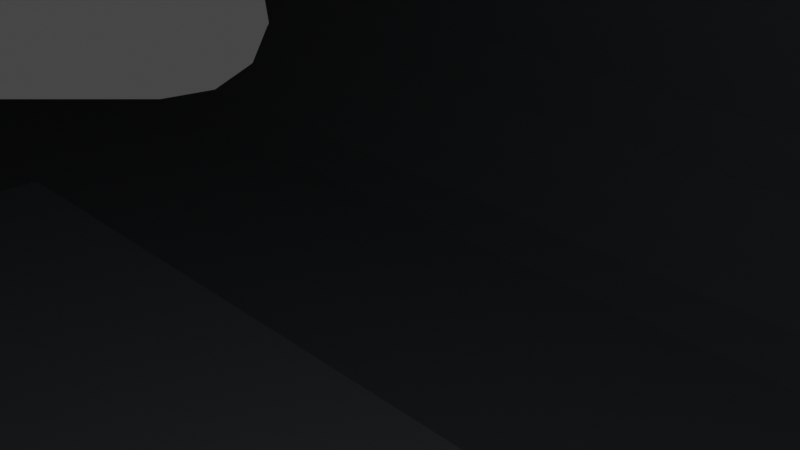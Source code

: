 # Source: mp5.blend  (saved by Blender 2.92.15; exported with 4.5.12 LTS)
import bpy
from mathutils import Matrix  # noqa: F401  (used for matrix-valued properties, if any)

bpy.ops.wm.read_factory_settings(use_empty=True)
scene = bpy.context.scene
scene.name = 'Scene'

# ---- collections
col_collection = bpy.data.collections.new('Collection'); scene.collection.children.link(col_collection)

# ---- materials (node trees are filled in below, after node groups)
mat_mp5material0 = bpy.data.materials.new('mp5Material0')
mat_mp5material0.use_transparent_shadow = False
mat_mp5material0.diffuse_color = (0.507, 0.5316, 0.55, 1.0)
mat_mp5material0.roughness = 0.8509
mat_mp5material0.specular_intensity = 0.0

# ---- material node trees
mat_mp5material0.use_nodes = True; mat_mp5material0.node_tree.nodes.clear()
_N = mat_mp5material0.node_tree.nodes; _L = mat_mp5material0.node_tree.links
n0 = _N.new('ShaderNodeBsdfPrincipled'); n0.name = 'Principled BSDF'; n0.location = (10, 300)
n0.distribution = 'GGX'
n0.subsurface_method = 'BURLEY'
n0.inputs[0].default_value = (0.507, 0.5316, 0.55, 1.0)
n0.inputs[2].default_value = 0.8509
n0.inputs[3].default_value = 1.45
n0.inputs[13].default_value = 0.0
n0.inputs[27].default_value = (0.0, 0.0, 0.0, 1.0)
n0.inputs[28].default_value = 1.0
n1 = _N.new('ShaderNodeOutputMaterial'); n1.name = 'Material Output'; n1.location = (300, 300)
_L.new(n0.outputs[0], n1.inputs[0])
n1.is_active_output = True

# ---- world
world_world = bpy.data.worlds.new('World'); scene.world = world_world
world_world.use_nodes = True; world_world.node_tree.nodes.clear()
_N = world_world.node_tree.nodes; _L = world_world.node_tree.links
n0 = _N.new('ShaderNodeOutputWorld'); n0.name = 'World Output'; n0.location = (300, 300)
n1 = _N.new('ShaderNodeBackground'); n1.name = 'Background'; n1.location = (10, 300)
n1.inputs[0].default_value = (0.05088, 0.05088, 0.05088, 1.0)
_L.new(n1.outputs[0], n0.inputs[0])
n0.is_active_output = True
world_world.color = (0.05088, 0.05088, 0.05088)
world_world.use_sun_shadow = False
world_world.sun_shadow_jitter_overblur = 0.0

# ---- cameras
cam_camera = bpy.data.cameras.new('Camera')
cam_camera.clip_end = 100.0
cam_camera.ortho_scale = 7.314

# ---- lights
light_light = bpy.data.lights.new('Light', 'POINT')
light_light.transmission_factor = 0.0
light_light.energy = 1000.0
light_light.shadow_soft_size = 0.1
light_light.shadow_maximum_resolution = 0.006
light_light.use_absolute_resolution = True

# ---- meshes
me_mp5 = bpy.data.meshes.new('mp5')
me_mp5.from_pydata([(343.9, 0.0, -18.71), (343.9, -10.93, -22.86), (343.9, -7.755, -27.46), (343.9, -2.799, -30.06), (343.9, 2.799, -30.06), (343.9, 7.755, -27.46), (343.9, 10.93, -22.86), (343.9, 11.61, -17.3), (343.9, 9.625, -12.07), (343.9, 5.435, -8.354), (343.9, 0.0, -7.014), (343.9, -5.435, -8.354), (343.9, -9.625, -12.07), (343.9, -11.61, -17.3), (343.9, -11.69, -18.71), (305.0, 0.0, -7.014), (305.0, 5.435, -8.354), (305.0, 9.625, -12.07), (305.0, 11.61, -17.3), (305.0, 10.93, -22.86), (305.0, -7.755, -27.46), (305.0, -10.93, -22.86), (305.0, -11.61, -17.3), (305.0, -9.625, -12.07), (305.0, -5.435, -8.354), (312.3, -3.679, -29.81), (311.9, -5.592, -28.98), (311.4, -6.47, -28.45), (305.0, -6.47, -28.45), (312.3, 2.799, -30.06), (305.0, 7.755, -27.46), (311.5, 6.668, -28.32), (312.3, 4.011, -29.69), (311.9, 5.925, -28.79), (305.0, 6.668, -28.32), (312.3, -2.799, -30.06), (305.0, 4.011, -25.66), (305.0, 6.328, -21.71), (305.0, -6.328, -21.71), (305.0, 6.989, -18.28), (305.0, -3.679, -25.66), (305.0, -6.989, -18.28), (305.0, 5.917, -14.96), (305.0, -5.917, -14.96), (305.0, -3.377, -12.57), (305.0, 0.0, -11.71), (305.0, 3.377, -12.57), (305.0, -4.098, -24.39), (305.0, 0.8515, -25.66), (305.0, 4.098, -24.39), (305.0, -0.8515, -25.66), (270.1, -0.8515, -25.66), (270.1, -3.679, -25.66), (270.1, -7.214, -29.19), (310.8, -7.214, -29.19), (270.1, 0.8515, -25.66), (270.1, 4.011, -25.66), (270.1, -4.098, -24.39), (270.1, -6.328, -21.71), (270.1, 6.989, -18.28), (270.1, 6.328, -21.71), (270.1, 4.098, -24.39), (292.5, 6.935, -17.74), (270.1, 6.935, -17.74), (292.5, 3.377, -12.57), (292.5, 0.0, -11.71), (292.5, -3.377, -12.57), (292.5, -5.917, -14.96), (270.1, -6.989, -18.28), (292.5, -6.935, -17.74), (270.1, -6.935, -17.74), (292.5, 5.917, -14.96), (292.5, 8.783, -8.988), (292.5, -8.783, -8.988), (292.5, -8.996, -13.61), (292.5, 8.996, -13.61), (292.5, 6.35, -5.057), (292.5, -6.35, -5.057), (292.5, 2.311, -2.808), (292.5, -2.311, -2.808), (270.1, -7.984, -30.19), (270.1, -7.984, -16.27), (270.1, 8.073, -29.72), (270.1, 8.073, -16.11), (310.8, 7.547, -29.19), (309.2, 8.631, -30.28), (308.3, 8.915, -30.56), (307.3, 9.011, -30.66), (270.1, 9.011, -30.66), (270.1, 8.073, -42.22), (270.1, 9.011, -42.22), (312.0, 5.806, -47.22), (309.3, 8.614, -47.22), (307.3, 9.011, -47.22), (310.9, 7.486, -47.22), (312.3, 4.011, -47.22), (312.3, 5.806, -47.22), (312.3, 5.806, -48.16), (311.7, 5.806, -48.76), (312.3, -3.679, -47.22), (312.3, -5.679, -48.16), (312.3, -5.679, -47.22), (311.9, -5.592, -47.22), (311.9, -5.679, -47.22), (311.6, -5.679, -48.9), (310.8, -7.242, -47.22), (309.2, -8.298, -30.82), (309.2, -8.306, -47.22), (307.3, -8.679, -32.73), (307.3, -8.679, -47.22), (270.1, -8.298, -30.82), (270.1, -8.679, -32.73), (270.1, -7.984, -42.22), (270.1, -8.679, -42.22), (310.6, 7.486, -48.6), (309.1, 8.614, -47.97), (309.8, 7.486, -49.76), (308.7, 8.614, -48.6), (308.7, 7.486, -50.54), (308.0, 8.614, -49.02), (307.3, 7.486, -50.82), (310.9, 6.578, -49.58), (310.3, 6.721, -50.19), (309.9, 6.67, -50.56), (309.0, 6.058, -51.45), (307.3, 6.092, -51.77), (307.3, 8.614, -49.17), (310.6, -6.984, -49.09), (309.1, -7.971, -49.09), (308.7, -7.014, -50.69), (307.3, -8.317, -49.09), (307.3, -5.759, -51.77), (308.9, -5.731, -51.49), (309.0, -5.726, -51.45), (309.8, -6.318, -50.63), (310.8, -6.3, -49.71), (307.3, -7.283, -50.69), (270.1, 9.011, -47.22), (270.1, 6.092, -51.77), (270.1, 7.632, -50.67), (270.1, 8.654, -49.08), (270.1, -8.679, -47.22), (270.1, -8.321, -49.08), (270.1, -7.299, -50.67), (270.1, -5.759, -51.77), (262.5, 30.49, -24.94), (264.1, 30.49, -15.46), (264.1, 8.073, -15.46), (264.6, 30.49, -34.32), (262.5, 8.073, -24.94), (264.6, 8.073, -34.32), (270.1, 30.49, -42.22), (265.5, 8.073, -13.4), (267.6, 8.073, -12.2), (270.1, 8.073, -12.12), (270.1, 9.185, -12.12), (270.1, 8.996, -13.61), (267.6, 30.49, -12.2), (270.1, 30.49, -12.12), (265.5, 30.49, -13.4), (270.1, -8.996, -13.61), (270.1, -8.783, -8.988), (270.1, -9.166, -12.43), (270.1, -6.35, -5.057), (270.1, -2.311, -2.808), (270.1, 2.311, -2.808), (270.1, 6.35, -5.057), (270.1, 8.783, -8.988), (270.1, -7.984, -12.43), (266.8, -7.984, -13.23), (264.1, -7.984, -15.46), (262.5, -7.984, -24.94), (264.6, -7.984, -34.32), (264.6, -29.47, -34.32), (270.1, -29.47, -42.22), (262.5, -29.47, -24.94), (264.1, -29.47, -15.46), (266.8, -29.47, -13.23), (270.1, -29.47, -12.43), (307.2, -5.679, -53.29), (302.3, -5.679, -58.16), (302.3, 5.806, -58.16), (306.4, 5.806, -54.09), (300.2, -5.679, -58.16), (300.2, 5.806, -58.16), (300.2, -2.86, -56.29), (300.2, -5.679, -57.36), (300.2, 3.189, -56.29), (300.2, 5.806, -57.25), (270.1, 27.56, -4.901), (270.1, 24.32, -2.687), (270.1, 29.73, -8.214), (270.1, -23.29, -2.687), (270.1, 20.49, -1.909), (270.1, -19.47, -1.909), (270.1, -26.54, -4.901), (270.1, -28.7, -8.214), (270.1, -29.47, -12.12), (162.8, 24.25, 19.62), (163.0, 20.49, 20.34), (162.4, 27.53, 17.5), (161.7, 29.72, 14.32), (160.9, 30.49, 10.55), (161.9, -29.47, 10.35), (162.7, -28.7, 14.12), (163.3, -26.5, 17.31), (163.8, -23.23, 19.43), (163.9, -19.47, 20.14), (160.9, 29.72, 14.4), (160.9, 27.32, 17.86), (162.0, 24.15, 19.79), (160.9, 27.53, 17.65), (110.0, 8.719, 31.34), (110.0, -7.886, 31.34), (161.9, -26.5, 17.46), (161.9, -28.7, 14.2), (163.0, -23.23, 19.55), (161.9, -26.42, 17.54), (110.0, 16.0, 28.43), (110.0, 12.59, 30.59), (110.0, 22.13, 25.16), (110.0, 19.96, 28.41), (110.0, 22.86, 22.02), (110.0, 16.71, 30.57), (110.0, 12.89, 31.34), (110.0, 27.32, 17.86), (110.0, 29.66, 14.53), (110.0, 30.49, 10.55), (110.0, 22.89, -18.71), (110.0, 22.89, 21.34), (110.0, 30.49, -18.71), (97.28, 12.89, 31.34), (97.28, 16.71, 30.57), (97.28, 19.96, 28.41), (97.28, 22.13, 25.16), (97.28, 22.89, 21.34), (-93.16, 30.49, -42.22), (-109.4, 30.49, -18.71), (-51.36, 30.48, -18.71), (-51.36, 22.89, -18.71), (-110.0, 30.48, -18.71), (-51.36, 22.89, 31.34), (-51.36, 30.48, 31.34), (89.63, 22.89, 22.86), (91.09, 22.13, 26.39), (83.14, 22.89, 27.19), (85.85, 22.13, 29.9), (78.8, 22.89, 33.68), (82.34, 22.13, 35.15), (77.28, 22.89, 41.34), (92.33, 19.96, 29.39), (88.14, 19.96, 32.19), (85.34, 19.96, 36.39), (81.11, 22.13, 41.34), (93.16, 16.71, 31.39), (89.67, 16.71, 33.73), (87.34, 16.71, 37.22), (84.35, 19.96, 41.34), (93.46, 12.89, 32.1), (90.21, 12.89, 34.27), (88.04, 12.89, 37.51), (86.52, 16.71, 41.34), (87.28, 12.89, 41.34), (97.28, -12.14, 31.34), (110.0, -12.14, 31.34), (110.0, -15.27, 28.31), (110.0, -15.97, 30.57), (110.0, -19.22, 28.41), (110.0, -11.85, 30.55), (110.0, -21.38, 25.16), (110.0, -22.14, 21.68), (110.0, -26.42, 17.54), (110.0, -29.47, 10.35), (110.0, -28.67, 14.26), (110.0, -22.14, -18.71), (110.0, -29.47, -18.71), (110.0, -22.14, 21.34), (97.28, -21.38, 25.16), (97.28, -22.14, 21.34), (97.28, -19.22, 28.41), (97.28, -15.97, 30.57), (-51.36, -22.14, -18.71), (-51.36, -29.47, -18.71), (-51.36, -22.14, 31.34), (-51.36, -29.47, 31.34), (87.28, -12.14, 41.34), (88.04, -12.14, 37.51), (90.21, -12.14, 34.27), (93.46, -12.14, 32.1), (77.28, 22.89, 47.27), (81.11, 22.13, 46.43), (84.35, 19.96, 45.72), (86.52, 16.71, 45.25), (87.28, 12.89, 45.08), (87.28, -12.14, 45.08), (81.11, -21.38, 41.34), (77.28, -22.14, 41.34), (78.8, -22.14, 33.68), (82.34, -21.38, 35.15), (83.14, -22.14, 27.19), (85.85, -21.38, 29.9), (89.63, -22.14, 22.86), (91.09, -21.38, 26.39), (84.35, -19.22, 41.34), (85.34, -19.22, 36.39), (88.14, -19.22, 32.19), (92.33, -19.22, 29.39), (86.52, -15.97, 41.34), (87.34, -15.97, 37.22), (89.67, -15.97, 33.73), (93.16, -15.97, 31.39), (86.52, -15.97, 45.25), (84.35, -19.22, 45.72), (81.11, -21.38, 46.43), (77.28, -22.14, 47.27), (49.29, -22.14, 53.39), (49.29, -22.14, 31.34), (46.52, -21.75, 31.34), (43.97, -20.62, 31.34), (46.52, -21.75, 54.0), (43.97, -20.62, 54.56), (270.1, 19.66, -52.22), (270.1, 26.32, -49.67), (270.1, 23.22, -51.56), (270.1, 28.54, -46.81), (270.1, 6.109, -52.22), (270.1, 29.38, -46.81), (270.1, 29.73, -46.05), (106.9, 28.54, -46.81), (106.1, 29.38, -46.81), (110.0, 23.22, -51.56), (110.0, 25.49, -50.34), (110.0, 19.66, -52.22), (110.0, 20.49, -52.22), (110.0, 24.32, -51.46), (110.0, 25.49, -50.88), (107.9, 27.56, -49.29), (-93.16, 29.73, -46.05), (-93.16, 27.56, -49.29), (-93.16, 24.32, -51.46), (-93.16, 20.49, -52.22), (-95.21, 23.21, -51.62), (-94.9, 20.49, -52.07), (-97.8, 20.49, -51.08), (-98.72, 21.96, -50.4), (-99.2, 23.21, -49.71), (-96.09, 25.51, -50.36), (-99.91, 24.05, -48.68), (-97.4, 27.05, -48.46), (-100.7, 24.34, -47.47), (-94.23, 29.05, -47.28), (-98.95, 27.59, -46.23), (-96.31, 29.73, -44.4), (-96.25, 29.76, -44.36), (-98.56, 20.49, -50.64), (-101.4, 20.49, -47.91), (-88.16, 6.109, -52.22), (-91.69, 4.644, -52.22), (-92.78, 3.022, -52.22), (-90.07, 5.728, -52.22), (-93.16, 1.109, -52.22), (-88.16, 5.767, -54.21), (-90.07, 5.178, -54.63), (-88.16, 5.52, -54.8), (-88.16, 4.164, -56.62), (-90.07, 3.634, -56.57), (-88.16, 3.871, -56.87), (-88.16, 1.489, -58.01), (-90.07, 1.404, -57.64), (-88.16, -1.156, -58.01), (-90.07, -1.071, -57.64), (-88.16, -3.539, -56.87), (-90.07, -4.845, -54.63), (-90.07, -3.302, -56.57), (-88.16, -3.831, -56.62), (-90.07, -5.396, -52.22), (-88.16, -5.434, -54.21), (-88.16, -5.188, -54.8), (-91.69, 4.201, -54.16), (-91.69, 2.958, -55.72), (-91.69, 1.163, -56.59), (-91.69, -0.8302, -56.59), (-91.69, -2.626, -55.72), (-91.69, -3.868, -54.16), (-92.78, 2.739, -53.46), (-92.78, 1.947, -54.45), (-92.78, 0.8018, -55.0), (-92.78, -0.4693, -55.0), (-92.78, -1.614, -54.45), (-92.78, -2.407, -53.46), (-91.69, -4.312, -52.22), (-93.16, 1.016, -52.63), (-93.16, 0.754, -52.96), (-93.16, 0.376, -53.14), (-93.16, -0.04348, -53.14), (-93.16, -0.4214, -52.96), (-93.16, -0.683, -52.63), (-92.78, -2.69, -52.22), (-93.16, -0.7764, -52.22), (-88.16, -5.776, -52.22), (-93.16, -19.47, -52.22), (-94.9, -19.47, -52.07), (-97.8, -19.47, -51.08), (-98.56, -19.47, -50.64), (-101.4, -19.47, -47.91), (-108.2, -19.47, -38.03), (-108.2, 20.49, -38.03), (-109.8, -23.23, -34.52), (-110.0, 26.18, -32.34), (-109.8, 24.25, -34.52), (-109.5, -22.38, -35.39), (-110.0, -25.16, -32.34), (-98.95, -26.57, -46.23), (-100.7, -23.31, -47.47), (-99.91, -23.02, -48.68), (-97.4, -26.03, -48.46), (-99.2, -22.19, -49.71), (-96.09, -24.49, -50.36), (-98.72, -20.94, -50.4), (-95.21, -22.18, -51.62), (-96.25, -28.73, -44.36), (-93.16, -23.29, -51.46), (-93.16, -26.54, -49.29), (-94.23, -28.03, -47.28), (-93.16, -28.7, -46.05), (-93.16, -29.47, -42.22), (270.1, -27.62, -46.81), (270.1, -25.4, -49.67), (270.1, -22.3, -51.56), (270.1, -18.73, -52.22), (270.1, -5.776, -52.22), (270.1, -28.7, -46.05), (270.1, -28.35, -46.81), (110.0, -19.47, -52.22), (110.0, -18.73, -52.22), (110.0, -23.29, -51.46), (110.0, -24.47, -50.88), (107.9, -26.54, -49.29), (106.1, -28.35, -46.81), (106.8, -27.62, -46.81), (110.0, -24.47, -50.41), (110.0, -22.3, -51.56), (-114.1, -25.16, -32.34), (-114.1, 26.18, -32.34), (-120.6, 29.41, -25.77), (-120.6, -28.38, -25.77), (-124.1, -29.18, -22.34), (-124.1, 30.2, -22.34), (-104.8, 30.48, 31.34), (-124.1, 30.48, 33.76), (-104.8, 30.48, 33.76), (-124.1, 30.48, -18.71), (-124.1, 29.55, 38.69), (-104.8, 29.55, 38.69), (-124.1, 26.9, 42.95), (-104.8, 26.9, 42.95), (-124.1, 22.89, 45.96), (-104.8, 22.89, 45.96), (-124.1, -20.62, 45.96), (-104.8, -20.62, 45.96), (-104.8, -25.18, 43.72), (-104.8, -28.33, 39.73), (-104.8, -29.45, 34.77), (-104.8, -29.45, 31.34), (-124.1, -25.18, 43.72), (-124.1, -28.33, 39.73), (-124.1, -29.45, 34.77), (-110.0, -29.45, -18.71), (-104.8, -29.45, -18.71), (-124.1, -29.45, -18.71), (-109.4, -29.47, -18.71), (-104.8, -29.47, -18.71), (-104.8, -29.47, 31.34), (-102.4, -29.47, -28.84), (-104.8, -29.47, -25.37), (-104.8, -29.47, -28.84), (-104.8, -29.27, -28.84), (-110.0, -29.21, -21.82), (-110.0, -28.66, -24.8), (-110.0, -27.21, -29.01), (-110.0, -26.57, -30.26), (-110.0, -28.36, -25.92), (-110.0, -28.02, -27.0), (-110.0, -29.26, -21.78), (-110.0, -28.36, -25.86), (-110.0, -27.0, -29.22), (-110.0, -27.74, -27.56), (-110.0, 28.03, -29.22), (-110.0, 28.77, -27.56), (-110.0, 29.38, -25.86), (-110.0, 30.28, -21.78), (-110.0, 29.68, -24.8), (-110.0, 29.39, -25.92), (-110.0, 29.04, -27.0), (-110.0, 28.24, -29.01), (-110.0, 30.24, -21.82), (-104.8, 30.48, -26.19), (-104.8, 30.29, -28.84), (-103.0, 30.48, -28.84), (-104.8, 30.48, -28.84), (-124.1, -4.696, 13.59), (-124.1, -8.364, 10.36), (-124.1, 4.79, 13.54), (-124.1, 0.05316, 14.74), (-124.1, 9.479, 0.8446), (-124.1, 10.12, 5.689), (-124.1, 6.657, -3.144), (-124.1, 8.424, 10.27), (-124.1, -6.737, -3.074), (-124.1, -10.1, 5.794), (-124.1, 2.302, -17.76), (-124.1, 2.302, -5.359), (-124.1, -2.405, -5.335), (-124.1, -9.517, 0.9438), (-124.1, -2.405, -17.76), (-144.5, 2.302, -5.359), (-144.5, 6.657, -3.144), (-144.5, 9.479, 0.8446), (-144.5, 10.12, 5.689), (-144.5, 8.424, 10.27), (-144.5, 4.79, 13.54), (-144.5, 0.05316, 14.74), (-144.5, -4.696, 13.59), (-144.5, -8.364, 10.36), (-144.5, -10.1, 5.794), (-144.5, -9.517, 0.9438), (-144.5, -6.737, -3.074), (-144.5, -2.405, -5.335), (-144.5, -4.273, -3.584), (-144.5, -7.567, -0.6661), (-144.5, -9.127, 3.449), (-144.5, -8.597, 7.817), (-144.5, -6.097, 11.44), (-144.5, -2.2, 13.48), (-144.5, 2.2, 13.48), (-144.5, 6.097, 11.44), (-144.5, 8.597, 7.817), (-144.5, 9.127, 3.449), (-144.5, 7.567, -0.6661), (-144.5, 4.273, -3.584), (-144.5, 2.302, -4.345), (-144.5, -2.405, -4.317), (-147.2, 2.302, -17.76), (-147.2, -2.405, -17.76), (-157.2, -2.405, -7.755), (-157.2, 2.302, -7.755), (-157.2, -2.405, -5.335), (-157.2, 2.302, -5.335), (-187.5, -2.405, -4.317), (-186.5, -2.405, -5.335), (-187.5, 2.302, -4.345), (-186.5, 2.302, -5.335), (-187.2, 0.0, -4.637), (-356.7, 4.273, -3.584), (-356.7, 7.567, -0.6661), (-356.7, 9.127, 3.449), (-356.7, 8.597, 7.817), (-356.7, 8.375, 8.351), (-356.7, 6.097, 11.44), (-356.7, 2.2, 13.48), (-356.7, -2.2, 13.48), (-356.7, -6.097, 11.44), (-356.7, -8.375, 8.351), (-356.7, -8.597, 7.817), (-356.7, -9.127, 3.449), (-356.7, -7.567, -0.6661), (-356.7, -4.273, -3.584), (-356.7, 0.0, -4.637), (-356.7, -2.815, -9.84), (-356.7, -7.729, -7.093), (-356.7, 2.815, -9.84), (-356.7, 7.729, -7.093), (-356.7, -10.91, 3.326), (-356.7, -10.68, -2.298), (-356.7, 10.68, -2.298), (-356.7, 10.91, 3.326), (-361.7, 12.13, 11.66), (-361.7, 11.97, 11.83), (-359.8, 11.69, 11.57), (-359.7, 11.84, 11.41), (-358.1, 10.9, 10.85), (-358.1, 11.03, 10.69), (-357.1, 9.716, 9.769), (-357.0, 9.81, 9.616), (-359.9, 7.735, 14.83), (-361.6, 10.75, 13.04), (-358.4, 7.381, 14.06), (-361.6, 7.813, 15.12), (-361.4, 3.748, 16.69), (-359.9, 2.729, 16.65), (-357.3, 6.795, 12.9), (-358.5, 2.644, 15.94), (-357.4, 2.485, 14.85), (-361.4, 2.731, 16.9), (-361.4, -2.698, 16.91), (-359.9, -2.696, 16.66), (-358.5, -2.612, 15.95), (-357.4, -2.455, 14.85), (-359.9, -7.686, 14.85), (-361.4, -4.148, 16.59), (-358.4, -7.337, 14.08), (-357.3, -6.756, 12.93), (-361.6, -7.763, 15.15), (-361.7, -11.05, 12.76), (-359.8, -11.74, 11.52), (-358.1, -10.94, 10.8), (-361.7, -12.13, 11.66), (-359.7, -11.84, 11.41), (-358.1, -11.03, 10.69), (-357.0, -9.81, 9.616), (-357.1, -9.745, 9.723), (-361.7, -12.02, 11.78), (300.2, -5.679, -54.7), (283.3, -5.679, -53.29), (287.0, -5.679, -54.7), (283.3, -5.679, -57.36), (287.0, -5.679, -57.36), (300.2, -11.61, -59.2), (300.2, -8.217, -59.1), (300.2, -14.66, -65.99), (300.2, -11.65, -64.08), (300.2, -14.08, -73.41), (300.2, -12.38, -70.09), (300.2, -10.01, -79.64), (300.2, -3.451, -83.17), (300.2, -5.709, -79.75), (300.2, 10.5, -79.5), (300.2, 10.57, -75.74), (300.2, 6.038, -79.75), (300.2, 14.48, -73.2), (300.2, 12.71, -70.09), (300.2, -10.24, -75.74), (300.2, 0.1647, -81.2), (300.2, 3.993, -83.11), (300.2, 14.95, -65.77), (300.2, 11.98, -64.08), (300.2, 11.8, -59.03), (300.2, 8.546, -59.1), (300.2, 5.806, -54.62), (287.0, -11.61, -59.2), (287.0, -14.66, -65.99), (287.0, -14.08, -73.41), (287.0, -10.01, -79.64), (287.0, -3.451, -83.17), (287.0, 3.993, -83.11), (287.0, 10.5, -79.5), (287.0, 14.48, -73.2), (287.0, 14.95, -65.77), (287.0, 11.8, -59.03), (287.0, 5.806, -54.62), (287.0, -8.217, -59.1), (287.0, -11.65, -64.08), (287.0, 8.546, -59.1), (287.0, 11.98, -64.08), (287.0, -10.24, -75.74), (287.0, -5.709, -79.75), (287.0, -12.38, -70.09), (287.0, 12.71, -70.09), (287.0, 10.57, -75.74), (287.0, 6.038, -79.75), (287.0, 0.1647, -81.2), (287.0, 5.806, -57.25), (283.3, -5.434, -54.21), (283.3, -3.868, -56.58), (283.3, 5.806, -57.25), (283.3, 5.806, -54.09), (283.3, 4.199, -56.58), (283.3, 5.767, -54.21), (239.2, -2.86, -56.29), (239.2, 3.189, -56.29), (239.2, 4.199, -56.58), (239.2, -3.868, -56.58), (239.2, -1.281, -57.98), (239.2, 1.613, -57.98), (239.2, 4.164, -56.62), (239.2, -3.831, -56.62), (-91.17, -20.62, 31.34), (-91.17, -15.02, 31.34), (-91.7, -15.02, 31.34), (-91.17, 22.89, 31.34), (-91.7, 14.97, 31.34), (-91.17, 14.97, 31.34), (-89.01, 14.97, 31.76), (-89.4, 14.97, 31.75), (-87.38, 14.97, 32.95), (-87.16, 14.97, 32.96), (-85.91, 14.97, 34.77), (-89.01, -15.02, 31.76), (-87.16, -15.02, 32.96), (-87.38, -15.02, 32.95), (-89.4, -15.02, 31.75), (-85.91, -15.02, 34.77), (-85.91, 22.89, 34.77), (-87.16, 22.89, 32.96), (-89.01, 22.89, 31.76), (-87.16, -20.62, 32.96), (-85.91, -20.62, 34.77), (-89.01, -20.62, 31.76), (-82.02, -20.62, 45.03), (-82.02, 22.89, 45.03), (-361.7, -15.32, 6.121), (-359.7, -15.43, 4.303), (-361.7, -15.8, 4.383), (-361.7, -15.94, -1.751), (-359.7, -15.1, -3.649), (-361.7, -15.46, -3.76), (-361.7, -12.75, -8.975), (-359.7, -10.93, -10.43), (-359.7, 15.1, -3.649), (-359.7, 10.93, -10.43), (-361.7, 13.0, -8.646), (-361.7, 11.19, -10.7), (-359.7, 15.43, 4.303), (-361.7, 16.0, -1.344), (-361.7, 15.46, -3.76), (-361.7, 15.19, 6.51), (-361.7, 15.8, 4.383), (-358.1, -14.37, 4.073), (-358.1, -14.06, -3.332), (-358.1, 10.18, -9.645), (-358.1, 14.06, -3.332), (-358.1, 14.37, 4.073), (-357.0, -12.78, 3.731), (-357.0, -12.51, -2.858), (-358.1, -10.18, -9.645), (-357.0, -9.053, -8.474), (-358.1, -3.706, -13.26), (-357.0, -3.297, -11.69), (-358.1, 3.706, -13.26), (-357.0, 3.297, -11.69), (-357.0, 9.053, -8.474), (-357.0, 12.51, -2.858), (-357.0, 12.78, 3.731), (-361.7, -11.19, -10.7), (-361.5, -6.52, -13.83), (-361.7, -6.52, -13.83), (-360.8, -6.368, -13.81), (-360.1, -5.934, -13.81), (-359.7, -5.286, -13.88), (-359.5, -4.52, -14.06), (-359.7, -5.395, -13.86), (-359.5, -3.955, -14.22), (-359.5, 3.955, -14.22), (-359.7, 5.661, -13.74), (-359.7, 5.77, -13.72), (-359.5, 4.896, -13.94), (-360.8, 6.743, -13.64), (-361.5, 6.896, -13.65), (-360.1, 6.31, -13.65), (-361.7, 6.896, -13.66), (-359.5, -4.52, -17.33), (-359.5, 4.896, -17.33), (-360.8, 6.743, -17.33), (-361.5, 6.896, -17.33), (-360.1, 6.31, -17.33), (-359.7, 5.661, -17.33), (-359.7, -5.286, -17.33), (-360.1, -5.934, -17.33), (-360.8, -6.368, -17.33), (-361.5, -6.52, -17.33), (-361.5, -4.52, -19.33), (-361.5, 4.896, -19.33), (-360.8, 4.896, -19.17), (-360.8, -4.52, -19.17), (-360.1, 4.896, -18.74), (-360.1, -4.52, -18.74), (-359.7, 4.896, -18.09), (-359.7, -4.52, -18.09), (-361.5, 5.661, -19.17), (-360.8, 5.603, -19.03), (-361.5, 6.31, -18.74), (-360.8, 6.202, -18.63), (-361.5, 6.743, -18.09), (-360.8, 6.603, -18.03), (-360.1, 5.437, -18.63), (-360.1, 5.896, -18.33), (-360.1, 6.202, -17.87), (-359.7, 5.188, -18.03), (-359.7, 5.437, -17.87), (-359.7, 5.603, -17.62), (-438.0, 6.896, -17.33), (-438.0, 6.743, -18.09), (-438.0, 6.31, -18.74), (-438.0, 5.661, -19.17), (-438.0, 4.896, -19.33), (-361.5, -6.368, -18.09), (-360.8, -6.227, -18.03), (-361.5, -5.934, -18.74), (-360.8, -5.827, -18.63), (-361.5, -5.286, -19.17), (-360.8, -5.227, -19.03), (-360.1, -5.827, -17.87), (-360.1, -5.52, -18.33), (-360.1, -5.061, -18.63), (-359.7, -5.227, -17.62), (-359.7, -5.061, -17.87), (-359.7, -4.813, -18.03), (-438.0, -4.52, -19.33), (-438.0, -5.286, -19.17), (-438.0, -5.934, -18.74), (-438.0, -6.368, -18.09), (-438.0, -6.52, -17.33), (-440.0, -4.52, -17.33), (-440.0, 4.896, -17.33), (-439.8, 4.896, -18.09), (-439.8, -4.52, -18.09), (-439.4, 4.896, -18.74), (-439.4, -4.52, -18.74), (-438.7, 4.896, -19.17), (-438.7, -4.52, -19.17), (-438.7, 5.661, -19.03), (-439.3, 5.661, -18.63), (-439.7, 5.661, -18.03), (-438.5, 6.31, -18.63), (-439.0, 6.31, -18.33), (-439.3, 6.31, -17.87), (-439.8, 5.661, -17.33), (-438.3, 6.743, -18.03), (-438.5, 6.743, -17.87), (-438.7, 6.743, -17.62), (-439.4, 6.31, -17.33), (-438.7, 6.743, -17.33), (-435.0, 6.896, -13.66), (-438.0, 6.896, -12.54), (-437.3, 6.896, -13.0), (-435.9, 6.896, -13.56), (-436.9, 6.896, -13.23), (-440.0, 4.896, -9.07), (-440.0, 4.905, -9.082), (-439.8, 5.648, -10.04), (-439.4, 6.315, -10.99), (-438.7, 6.757, -11.86), (-438.5, 6.823, -12.06), (-436.9, 15.21, -3.265), (-435.0, 15.57, -3.367), (-435.0, 13.0, -8.646), (-436.9, 12.03, -9.259), (-438.5, 14.16, -2.975), (-439.6, 12.6, -2.54), (-438.5, 11.2, -8.557), (-440.0, 10.76, -2.027), (-439.6, 9.965, -7.506), (-435.0, 12.32, -9.505), (-440.0, 8.507, -6.267), (-440.0, 11.03, 2.681), (-440.0, 11.05, 2.677), (-439.8, 12.41, 2.355), (-439.1, 13.93, 1.992), (-438.0, 15.12, 1.706), (-436.9, 15.77, 1.549), (-438.5, 14.67, 1.814), (-436.6, 15.89, 1.521), (-435.0, 16.16, 1.456), (-435.0, 16.0, -1.344), (-438.7, -6.368, -17.33), (-438.7, -6.227, -18.09), (-439.4, -5.934, -17.33), (-439.3, -5.827, -18.09), (-439.8, -5.286, -17.33), (-439.7, -5.227, -18.09), (-438.5, -5.827, -18.74), (-439.0, -5.52, -18.74), (-439.3, -5.061, -18.74), (-438.3, -5.227, -19.17), (-438.5, -5.061, -19.17), (-438.7, -4.813, -19.17), (-440.0, 9.527, 19.3), (-440.0, -7.385, 20.27), (-440.0, -1.816, 22.77), (-440.0, -12.34, 9.489), (-440.0, -11.18, 15.48), (-440.0, -8.654, -6.09), (-440.0, -10.94, -1.294), (-440.0, 12.75, 14.12), (-440.0, -4.52, -9.245), (-440.0, 4.278, 22.42), (-440.0, -10.77, 3.921), (-440.0, 13.22, 8.034), (-435.0, -6.52, -13.83), (-436.9, -6.52, -13.41), (-436.9, -6.52, -13.4), (-435.3, -6.52, -13.81), (-438.0, -6.52, -12.73), (-436.9, -12.23, -9.009), (-435.0, -12.53, -9.249), (-435.0, -15.83, -2.306), (-438.5, -11.39, -8.324), (-436.9, -15.46, -2.229), (-439.6, -10.14, -7.299), (-438.5, -14.4, -2.009), (-439.6, -12.81, -1.681), (-440.0, -4.529, -9.256), (-439.8, -5.271, -10.22), (-439.4, -5.945, -11.19), (-438.7, -6.381, -12.05), (-438.5, -6.448, -12.25), (-435.0, -16.0, 3.286), (-436.6, -15.73, 3.32), (-436.9, -15.61, 3.335), (-438.0, -14.94, 3.417), (-438.5, -14.48, 3.474), (-439.1, -13.73, 3.567), (-439.8, -12.17, 3.755), (-440.0, -10.78, 3.92), (-395.9, 16.16, 1.456), (-395.9, 15.19, 6.51), (-395.9, 10.75, 13.04), (-395.9, 3.747, 16.69), (-395.9, -4.148, 16.59), (-395.9, -11.05, 12.76), (-395.9, -15.32, 6.121), (-395.9, -16.0, 3.286), (-435.0, 17.5, 15.68), (-434.3, 17.78, 14.74), (-434.1, 18.39, 10.11), (-435.0, 18.26, 7.939), (-434.6, 18.17, 7.299), (-435.0, 18.16, 7.229), (-395.9, 18.17, 7.299), (-435.0, 14.87, 20.76), (-434.1, 19.96, 10.11), (-395.9, 19.96, 10.11), (-435.8, 19.96, 25.22), (-435.3, 13.02, 22.87), (-435.8, 9.927, 25.22), (-395.9, 19.96, 25.22), (-435.0, 10.06, 25.22), (-395.9, 10.06, 25.22), (-395.9, -17.2, 7.75), (-395.9, -18.92, 25.22), (-395.9, -18.92, 10.11), (-395.9, 3.854, 27.67), (-395.9, -2.813, 27.67), (-395.9, -9.016, 25.22), (-435.0, -9.016, 25.22), (-435.8, -18.92, 25.22), (-435.8, -8.887, 25.22), (-434.1, -18.92, 10.11), (-434.2, -17.21, 12.37), (-435.0, -13.83, 20.76), (-435.0, -15.72, 17.57), (-435.0, -17.21, 12.37), (-435.0, -17.33, 9.248), (-434.1, -17.35, 10.11), (-434.5, -17.2, 7.75), (-435.6, -10.43, 24.18), (-436.9, -15.37, 17.41), (-436.9, -16.95, 9.267), (-436.9, 17.14, 15.56), (-436.9, 17.78, 7.29), (-438.5, -15.87, 9.319), (-438.5, -14.39, 16.96), (-436.9, -10.22, 23.91), (-438.5, -9.557, 23.06), (-436.9, -2.655, 27.31), (-438.5, -2.458, 26.24), (-436.9, 5.626, 26.84), (-438.5, 5.31, 25.8), (-436.9, 12.76, 22.6), (-438.5, 12.0, 21.83), (-438.5, 16.11, 15.22), (-439.6, -14.25, 9.397), (-439.6, -12.91, 16.28), (-439.6, -8.56, 21.78), (-439.6, -2.164, 24.65), (-439.6, 4.836, 24.25), (-439.6, 10.87, 20.67), (-439.6, 14.57, 14.72), (-438.5, 16.71, 7.465), (-439.6, 15.11, 7.726), (-436.0, -6.672, 26.34), (-435.0, -6.672, 26.47), (-436.4, 0.8686, 27.77), (-436.3, -2.694, 27.5), (-435.0, 8.344, 26.18), (-436.2, 5.697, 27.05), (-436.0, 8.344, 26.06), (-402.0, 8.344, 26.18), (-404.1, 6.397, 26.99), (-405.5, 3.854, 27.67), (-406.0, 0.5198, 27.98), (-402.8, -6.672, 26.47), (-404.4, -4.934, 27.13), (-405.5, -2.813, 27.67), (-443.6, -6.672, 45.49), (-443.6, 8.344, 45.49), (-413.8, -6.672, 36.49), (-408.9, -6.672, 30.08), (-408.9, 8.344, 30.08), (-413.8, 8.344, 36.49), (-413.8, 8.344, 51.46), (-443.6, 8.344, 51.46), (-413.8, -6.672, 51.41), (-443.6, -6.672, 51.41), (-443.6, -2.954, 55.56), (-443.6, -6.186, 53.37), (-443.6, 4.655, 55.56), (-443.6, 6.528, 54.88), (-443.6, -4.842, 54.86), (-443.6, 7.862, 53.4), (-443.6, -1.006, 55.3), (-443.6, 2.725, 55.3), (-443.6, 2.725, 102.1), (-443.6, -1.006, 102.1), (-413.8, 7.862, 53.4), (-413.8, 6.528, 54.88), (-413.8, 4.655, 55.56), (-414.3, 3.786, 55.56), (-413.9, 3.299, 55.47), (-442.1, 4.225, 55.58), (-415.3, 4.225, 55.58), (-442.7, 4.111, 55.58), (-443.1, 3.786, 55.56), (-414.7, 4.111, 55.58), (-443.5, 3.299, 55.47), (-413.8, 2.725, 55.3), (-413.8, 2.725, 92.96), (-413.9, 3.299, 92.96), (-414.3, 3.786, 92.96), (-414.7, 4.111, 92.96), (-415.3, 4.225, 92.96), (-442.7, 4.111, 102.1), (-442.1, 4.225, 102.1), (-443.1, 3.786, 102.1), (-443.5, 3.299, 102.1), (-442.1, 4.111, 102.7), (-442.6, 4.006, 102.7), (-443.1, 3.705, 102.7), (-443.4, 3.256, 102.7), (-442.1, 3.786, 103.1), (-442.5, 3.705, 103.1), (-442.8, 3.475, 103.1), (-443.1, 3.131, 103.1), (-443.5, 2.725, 102.7), (-442.1, 3.299, 103.5), (-442.3, 3.256, 103.5), (-442.5, 3.131, 103.5), (-442.6, 2.945, 103.5), (-443.1, 2.725, 103.1), (-442.1, 2.725, 103.6), (-442.7, 2.725, 103.5), (-424.4, 4.225, 102.1), (-414.3, 3.299, 93.94), (-414.3, 2.725, 94.02), (-413.9, 2.725, 93.53), (-414.0, 3.299, 93.49), (-414.6, 3.786, 93.71), (-414.3, 3.786, 93.37), (-414.9, 4.111, 93.37), (-414.8, 4.111, 93.18), (-413.8, -2.954, 55.56), (-413.8, -4.842, 54.86), (-413.8, -1.006, 55.3), (-413.8, -6.186, 53.37), (-413.8, -1.006, 92.96), (-443.1, -2.066, 55.56), (-443.5, -1.58, 55.48), (-415.3, -2.506, 55.58), (-442.1, -2.506, 55.58), (-414.7, -2.392, 55.58), (-414.3, -2.066, 55.56), (-442.7, -2.392, 55.58), (-413.9, -1.58, 55.48), (-414.7, -2.392, 92.96), (-415.3, -2.506, 92.96), (-414.3, -2.066, 92.96), (-413.9, -1.58, 92.96), (-413.9, -1.006, 93.53), (-414.3, -1.006, 94.02), (-424.0, 4.111, 102.5), (-423.7, 3.786, 102.8), (-423.5, 3.299, 103.1), (-423.4, 2.725, 103.1), (-443.5, -1.58, 102.1), (-443.1, -2.066, 102.1), (-442.7, -2.392, 102.1), (-442.1, -2.506, 102.1), (-424.4, 2.725, 103.6), (-424.4, 3.299, 103.5), (-424.4, 3.786, 103.1), (-424.4, 4.111, 102.7), (-443.5, -1.006, 102.7), (-443.1, -1.006, 103.1), (-442.7, -1.006, 103.5), (-442.1, -1.006, 103.6), (-414.0, -1.58, 93.49), (-414.3, -2.066, 93.37), (-414.3, -1.58, 93.94), (-414.8, -2.392, 93.18), (-414.6, -2.066, 93.71), (-414.9, -2.392, 93.37), (-424.4, -2.506, 102.1), (-442.1, -1.58, 103.5), (-442.6, -1.58, 103.4), (-443.1, -1.58, 103.1), (-443.4, -1.58, 102.6), (-442.1, -2.066, 103.1), (-442.5, -2.066, 103.1), (-442.8, -2.066, 102.8), (-443.1, -2.066, 102.5), (-442.1, -2.392, 102.7), (-442.3, -2.392, 102.6), (-442.5, -2.392, 102.5), (-442.6, -2.392, 102.3), (-424.4, -1.006, 103.6), (-423.4, -1.006, 103.1), (-423.9, 2.725, 103.5), (-423.9, 3.299, 103.4), (-424.0, 3.786, 103.1), (-424.2, 4.111, 102.6), (-424.0, -2.392, 102.5), (-423.7, -2.066, 102.8), (-423.5, -1.58, 103.1), (-423.9, -1.006, 103.5), (-424.4, -1.58, 103.5), (-424.4, -2.066, 103.1), (-424.4, -2.392, 102.7), (-423.9, -1.58, 103.4), (-424.0, -2.066, 103.1), (-424.2, -2.392, 102.6), (-80.33, 4.972, 55.58), (-79.97, 4.972, 63.28), (-80.33, -5.023, 55.58), (-80.33, -20.62, 55.58), (-79.97, -5.023, 63.28), (-80.13, -5.023, 68.54), (-80.13, 4.972, 68.54), (-82.02, 4.972, 81.53), (-82.02, -5.023, 81.53), (-80.33, 22.89, 55.58), (-81.27, -8.85, 81.7), (-79.16, -12.09, 82.18), (-79.38, -8.85, 68.59), (-76.0, -14.26, 82.9), (-77.21, -12.09, 68.73), (-72.27, -15.02, 83.75), (-73.97, -14.26, 68.94), (-80.09, -7.18, 55.58), (-78.82, -10.29, 55.58), (-79.56, -8.85, 55.58), (-76.58, -12.82, 55.58), (-70.29, -15.02, 55.58), (-70.16, -15.02, 69.18), (-73.62, -14.46, 55.58), (-82.07, -15.02, 116.6), (-84.21, -14.77, 116.0), (-87.2, -13.49, 115.1), (-89.6, -11.26, 114.4), (-85.76, -14.26, 115.5), (-91.16, -8.326, 114.0), (-91.7, -5.023, 113.8), (-91.7, 4.972, 113.8), (-79.38, 8.799, 68.59), (-77.21, 12.04, 68.73), (-81.27, 8.799, 81.7), (-73.97, 14.21, 68.94), (-79.16, 12.04, 82.18), (-70.16, 14.97, 69.18), (-76.0, 14.21, 82.9), (-70.29, 14.97, 55.58), (-72.53, 14.72, 55.58), (-75.64, 13.43, 55.58), (-78.14, 11.2, 55.58), (-74.13, 14.21, 55.58), (-79.76, 8.272, 55.58), (-72.27, 14.97, 83.75), (-91.47, 7.14, 113.9), (-90.25, 10.25, 114.2), (-90.97, 8.799, 114.0), (-85.27, 14.41, 115.7), (-82.07, 14.97, 116.6), (-88.1, 12.77, 114.9), (-41.78, -4.593, 128.3), (-41.78, 14.97, 128.3), (-41.78, -15.02, 128.3), (-41.66, -15.02, 127.2), (-41.66, -4.593, 127.2), (-41.98, -15.02, 126.0), (-42.68, -15.02, 125.1), (-42.68, -9.808, 125.1), (-41.98, -4.593, 126.0), (-42.68, -4.593, 125.1), (-42.14, -4.593, 126.2), (-43.43, 14.97, 124.1), (-43.43, -9.808, 124.1), (-45.13, -9.808, 122.8), (-42.14, 14.97, 126.2), (-45.13, 14.97, 122.8), (-45.13, -15.02, 122.8), (-43.91, -9.808, 124.0), (-45.6, 14.97, 121.7), (-45.6, -15.02, 121.7), (-46.62, -15.02, 120.7), (-46.62, 14.97, 120.7), (-47.77, -15.02, 120.3), (-47.77, 14.97, 120.3), (-41.78, -15.02, 55.58), (-41.78, -15.02, 79.82), (-39.59, 14.97, 65.06), (-34.56, 14.97, 55.58), (-41.78, -14.97, 69.17), (-41.78, -14.97, 55.58), (-41.78, -9.972, 79.82), (-34.56, -14.97, 55.58), (-28.9, -20.62, 55.58), (-28.9, -9.975, 55.58), (-28.9, 21.28, 55.58), (-28.89, 22.89, 55.58), (-28.9, 9.975, 55.58), (-28.89, 21.28, 55.58), (-28.88, 21.28, 55.54), (-28.87, 21.28, 55.54), (-28.88, -20.62, 55.54), (-28.87, -20.62, 55.54), (-39.77, -10.04, 75.89), (-39.77, 10.04, 75.89), (-39.71, -9.972, 75.93), (-41.78, 9.972, 79.82), (-39.71, 9.972, 75.93), (-41.8, 9.972, 79.98), (-41.8, -9.972, 79.98), (-30.31, -9.972, 82.03), (-30.31, 9.972, 82.03), (-31.69, 9.972, 87.37), (-31.69, -9.972, 87.37), (-23.97, -9.972, 87.44), (-23.97, 9.972, 87.44), (1.369, 9.972, 87.44), (1.369, -9.972, 87.44), (4.443, -9.972, 86.83), (4.443, 9.972, 86.83), (7.049, -9.972, 85.08), (7.049, 9.972, 85.08), (8.79, -9.972, 82.48), (8.79, 9.972, 82.48), (9.401, -9.972, 79.4), (9.401, 9.972, 79.4), (15.51, 9.972, 55.58), (15.51, -9.972, 55.58), (0.1186, 9.972, 82.03), (0.1186, -9.972, 82.03), (9.268, 9.972, 55.58), (3.849, 9.972, 76.92), (3.849, -9.972, 76.92), (9.268, -9.972, 55.58), (9.277, -20.62, 55.54), (9.277, 21.28, 55.54), (9.268, 21.28, 55.58), (9.268, -20.62, 55.58), (49.29, 22.89, 31.34), (49.29, 22.89, 53.39), (-16.12, 22.89, 31.34), (-16.01, 22.89, 31.34), (-16.12, 22.89, 31.55), (-16.01, 21.28, 31.34), (43.85, 21.28, 31.34), (46.45, 22.48, 31.34), (43.85, 21.28, 54.58), (46.45, 22.48, 54.01), (-16.01, 50.56, 31.34), (-16.12, 50.56, 31.34), (-16.12, 50.56, 31.55), (-28.81, -20.62, 55.43), (-28.81, 21.28, 55.43), (-28.81, -20.62, 55.54), (-28.81, 21.28, 55.54), (-18.95, -20.62, 55.54), (-6.47, -20.62, 55.58), (-6.128, -20.62, 55.54), (49.29, -20.62, 55.58), (49.29, -20.62, 53.39), (-18.97, -20.62, 55.58), (-6.128, -9.972, 55.54), (-6.47, -9.972, 55.58), (-18.95, -9.972, 55.54), (-18.97, -9.972, 55.58), (49.29, -7.689, 53.39), (49.29, -7.689, 55.58), (83.35, 12.76, 45.94), (83.35, -7.689, 45.94), (49.29, 12.76, 53.39), (49.29, 21.28, 53.39), (49.29, 21.28, 55.58), (49.29, 12.76, 55.58), (44.66, -7.689, 55.58), (44.66, 12.76, 55.58), (55.67, 12.76, 89.07), (144.1, 12.76, 139.9), (72.86, 12.76, 119.8), (95.62, 12.76, 146.8), (123.1, 12.76, 168.9), (154.3, 12.76, 185.3), (116.5, 12.76, 113.7), (95.85, 12.76, 81.84), (177.1, 12.76, 158.7), (55.67, -7.689, 89.07), (95.85, -7.689, 81.84), (144.1, -7.689, 139.9), (72.86, -7.689, 119.8), (123.1, -7.689, 168.9), (95.62, -7.689, 146.8), (177.1, -7.689, 158.7), (154.3, -7.689, 185.3), (116.5, -7.689, 113.7), (-18.95, 21.28, 55.54), (-18.97, 21.28, 55.58), (-6.47, 21.28, 55.58), (-6.128, 21.28, 55.54), (-6.47, 9.972, 55.58), (-6.128, 9.972, 55.54), (-18.95, 9.972, 55.54), (-18.97, 9.972, 55.58), (-6.128, 7.581, 55.54), (-6.128, -1.801, 55.54), (-18.95, 7.581, 55.54), (-18.95, -1.801, 55.54), (-7.509, 7.581, 56.33), (-7.733, 7.581, 57.12), (-7.733, -1.801, 57.12), (-6.923, 7.581, 55.75), (-7.509, -1.801, 56.33), (-6.923, -1.801, 55.75), (-15.23, 7.581, 69.61), (-14.26, 7.581, 77.02), (-14.26, -1.801, 77.02), (-12.9, 7.581, 62.51), (-15.23, -1.801, 69.61), (-12.9, -1.801, 62.51), (-20.15, -1.801, 63.13), (-20.15, 7.581, 63.13), (-18.51, -1.801, 70.63), (-18.51, 7.581, 70.63), (-45.13, 4.7, -56.06), (-45.01, 5.767, -54.21), (-45.13, 1.613, -57.98), (-45.13, 4.164, -56.62), (-45.13, -1.281, -57.98), (-45.13, -3.831, -56.62), (-45.13, -5.434, -54.21), (-3.189, 2.973, -57.46), (-2.326, 4.188, -56.6), (-3.714, 1.613, -57.98), (-3.714, -1.281, -57.98), (-3.893, 0.1663, -58.16), (-2.348, -3.831, -56.62), (-3.189, -2.641, -57.46), (0.0, -5.434, -54.21), (0.0, -5.412, -54.27), (-45.13, -5.776, -52.27), (0.0, -5.776, -52.27), (-44.93, 6.109, -52.27), (0.0, 6.109, -52.27), (-0.09815, 5.768, -54.2), (0.0, 5.806, -54.09), (-1.792, 4.7, -56.06), (0.0, 6.614, -53.73), (0.0, 8.188, -52.27), (-44.75, 6.614, -52.27), (-40.13, 9.7, -52.27), (-42.04, 9.32, -52.27), (-43.66, 8.236, -52.27), (-5.067, 9.7, -52.27), (-2.361, 9.32, -52.27), (-11.28, 9.32, -61.18), (-12.07, 9.7, -59.27), (-10.61, 8.236, -62.81), (-10.16, 6.614, -63.89), (-10.0, 4.7, -64.27), (-40.13, 9.7, -59.27), (-42.04, 9.32, -59.27), (-43.66, 8.236, -59.27), (-44.75, 6.614, -59.27), (-45.13, 4.7, -59.27), (0.0, -10.18, -52.27), (0.0, -8.605, -53.73), (0.0, -7.668, -54.13), (0.0, -6.692, -54.27), (-40.13, 9.32, -61.18), (-40.13, 8.236, -62.81), (-40.13, 6.614, -63.89), (-40.13, 4.7, -64.27), (-42.04, 8.968, -61.04), (-42.04, 7.967, -62.54), (-42.04, 6.468, -63.54), (-43.66, 7.967, -60.62), (-43.66, 7.2, -61.77), (-43.66, 6.053, -62.54), (-42.04, 4.7, -63.89), (-44.75, 6.468, -60.0), (-44.75, 6.053, -60.62), (-44.75, 5.432, -61.04), (-43.66, 4.7, -62.81), (-44.75, 4.7, -61.18), (-45.13, -6.692, -52.27), (-45.13, -6.692, -59.27), (-44.75, -8.605, -52.27), (-43.66, -10.23, -52.27), (-42.04, -11.31, -52.27), (-40.13, -11.69, -52.27), (-5.067, -11.69, -52.27), (-2.361, -11.31, -52.27), (-11.28, -11.31, -61.18), (-10.61, -10.23, -62.81), (-10.16, -8.605, -63.89), (-10.0, -6.692, -64.27), (-12.07, -11.69, -59.27), (-40.13, -11.69, -59.27), (-40.13, -6.692, -64.27), (-44.75, -8.605, -59.27), (-43.66, -10.23, -59.27), (-42.04, -11.31, -59.27), (-40.13, -8.605, -63.89), (-40.13, -10.23, -62.81), (-40.13, -11.31, -61.18), (-42.04, -6.692, -63.89), (-43.66, -6.692, -62.81), (-44.75, -6.692, -61.18), (-44.4, -8.605, -61.04), (-43.4, -8.605, -62.54), (-41.9, -8.605, -63.54), (-43.4, -10.23, -60.62), (-42.63, -10.23, -61.77), (-41.48, -10.23, -62.54), (-41.9, -11.31, -60.0), (-41.48, -11.31, -60.62), (-40.86, -11.31, -61.04), (-7.656, -3.763, -61.93), (-7.656, 0.1647, -61.93), (-9.166, 0.1647, -63.44), (-9.166, -3.763, -63.44), (-7.758, 0.1647, -64.84), (-7.758, -3.763, -64.84), (-4.739, -3.763, -64.84), (-4.739, 0.1647, -64.84), (-7.758, -3.763, -72.28), (-4.739, -3.763, -72.28), (-7.758, 0.1647, -72.28), (-4.739, 0.1647, -72.28), (-7.758, -1.335, -73.78), (-7.758, -2.263, -73.78), (-4.739, -2.263, -73.78), (-4.739, -1.335, -73.78)], [], [(0, 1, 2), (2, 3, 0), (3, 4, 0), (4, 5, 0), (5, 6, 0), (6, 7, 0), (7, 8, 0), (8, 9, 0), (9, 10, 0), (10, 11, 0), (11, 12, 0), (12, 13, 0), (13, 14, 0), (14, 1, 0), (15, 10, 9), (16, 9, 8), (17, 8, 7), (18, 7, 6), (19, 6, 5), (20, 2, 1), (21, 1, 14), (14, 22, 21), (22, 13, 12), (23, 12, 11), (24, 11, 10), (3, 2, 25), (2, 26, 25), (2, 27, 26), (20, 28, 27), (27, 2, 20), (29, 4, 3), (30, 5, 31), (4, 29, 32), (32, 5, 4), (32, 33, 5), (33, 31, 5), (31, 34, 30), (3, 35, 29), (25, 35, 3), (10, 15, 24), (11, 24, 23), (12, 23, 22), (14, 13, 22), (1, 21, 20), (5, 30, 19), (6, 19, 18), (7, 18, 17), (8, 17, 16), (9, 16, 15), (30, 36, 37), (20, 21, 38), (19, 37, 39), (37, 19, 30), (40, 28, 20), (21, 22, 41), (18, 39, 42), (30, 34, 36), (41, 38, 21), (22, 23, 43), (23, 24, 44), (24, 15, 45), (17, 42, 46), (39, 18, 19), (43, 41, 22), (45, 44, 24), (16, 46, 45), (42, 17, 18), (44, 43, 23), (46, 16, 17), (45, 15, 16), (40, 38, 47), (36, 48, 49), (47, 50, 40), (38, 40, 20), (49, 37, 36), (50, 51, 52), (52, 40, 50), (52, 53, 28), (54, 27, 28), (28, 53, 54), (28, 40, 52), (55, 48, 36), (36, 56, 55), (51, 50, 47), (57, 47, 38), (58, 38, 41), (59, 39, 37), (60, 37, 49), (61, 49, 48), (42, 39, 62), (59, 63, 62), (62, 39, 59), (64, 46, 42), (65, 45, 46), (66, 44, 45), (67, 43, 44), (68, 41, 69), (43, 67, 69), (69, 41, 43), (69, 70, 68), (44, 66, 67), (45, 65, 66), (46, 64, 65), (42, 71, 64), (62, 71, 42), (48, 55, 61), (49, 61, 60), (37, 60, 59), (41, 68, 58), (38, 58, 57), (47, 57, 51), (72, 64, 71), (73, 74, 67), (71, 75, 72), (65, 64, 76), (66, 77, 73), (72, 76, 64), (76, 78, 65), (65, 79, 77), (74, 69, 67), (78, 79, 65), (67, 66, 73), (77, 66, 65), (71, 62, 75), (80, 58, 68), (68, 81, 80), (58, 80, 53), (52, 51, 57), (53, 52, 58), (68, 70, 81), (57, 58, 52), (82, 83, 59), (83, 63, 59), (59, 60, 82), (56, 60, 61), (61, 55, 56), (60, 56, 82), (34, 84, 85), (34, 31, 84), (85, 86, 34), (56, 36, 34), (87, 88, 34), (34, 88, 82), (34, 82, 56), (86, 87, 34), (89, 82, 88), (88, 90, 89), (91, 33, 32), (92, 93, 87), (87, 86, 92), (94, 92, 85), (91, 94, 84), (84, 33, 91), (84, 31, 33), (85, 84, 94), (86, 85, 92), (32, 95, 91), (91, 95, 96), (91, 96, 97), (97, 98, 91), (99, 95, 29), (29, 35, 99), (100, 95, 99), (95, 32, 29), (35, 25, 99), (97, 96, 95), (95, 100, 97), (99, 101, 100), (101, 99, 102), (102, 103, 101), (103, 104, 100), (100, 101, 103), (102, 99, 25), (103, 26, 54), (26, 27, 54), (54, 105, 103), (105, 54, 106), (107, 106, 108), (108, 109, 107), (106, 107, 105), (103, 102, 26), (25, 26, 102), (110, 111, 108), (53, 80, 106), (106, 54, 53), (80, 110, 106), (108, 106, 110), (112, 111, 110), (112, 113, 111), (110, 80, 112), (92, 94, 114), (115, 114, 116), (117, 116, 118), (119, 118, 120), (98, 114, 94), (116, 114, 121), (114, 98, 121), (116, 122, 123), (123, 118, 116), (124, 125, 120), (120, 118, 124), (123, 124, 118), (121, 122, 116), (94, 91, 98), (93, 119, 126), (93, 117, 119), (93, 115, 117), (93, 92, 115), (120, 126, 119), (118, 119, 117), (116, 117, 115), (114, 115, 92), (127, 105, 107), (128, 107, 109), (129, 128, 130), (131, 132, 129), (129, 132, 133), (128, 129, 134), (127, 134, 135), (105, 127, 104), (104, 103, 105), (135, 104, 127), (134, 127, 128), (133, 134, 129), (129, 136, 131), (130, 136, 129), (109, 130, 128), (107, 128, 127), (87, 93, 90), (93, 137, 90), (90, 88, 87), (138, 139, 120), (126, 120, 139), (93, 126, 140), (140, 137, 93), (139, 140, 126), (120, 125, 138), (108, 111, 113), (113, 109, 108), (113, 141, 109), (109, 141, 142), (130, 142, 143), (144, 131, 136), (136, 143, 144), (143, 136, 130), (142, 130, 109), (145, 146, 147), (148, 145, 149), (148, 150, 90), (150, 89, 90), (90, 151, 148), (149, 150, 148), (147, 149, 145), (82, 89, 150), (83, 82, 149), (83, 147, 152), (149, 147, 83), (152, 153, 83), (153, 154, 83), (150, 149, 82), (154, 155, 156), (156, 83, 154), (157, 158, 155), (155, 153, 157), (159, 157, 153), (146, 159, 152), (152, 147, 146), (153, 152, 159), (155, 154, 153), (74, 160, 81), (81, 69, 74), (73, 161, 162), (162, 74, 73), (161, 73, 77), (163, 77, 79), (164, 79, 78), (165, 78, 76), (166, 76, 72), (72, 75, 155), (75, 156, 155), (75, 62, 83), (62, 63, 83), (83, 156, 75), (155, 167, 72), (72, 167, 166), (76, 166, 165), (78, 165, 164), (79, 164, 163), (77, 163, 161), (162, 160, 74), (81, 70, 69), (81, 168, 169), (81, 170, 171), (171, 80, 81), (80, 171, 172), (172, 112, 80), (169, 170, 81), (168, 81, 160), (160, 162, 168), (173, 174, 113), (113, 172, 173), (175, 173, 172), (176, 175, 171), (171, 170, 176), (172, 171, 175), (113, 112, 172), (177, 176, 170), (177, 169, 162), (169, 168, 162), (162, 178, 177), (170, 169, 177), (98, 135, 134), (133, 122, 121), (133, 124, 123), (124, 133, 179), (180, 181, 182), (98, 104, 135), (100, 104, 98), (123, 122, 133), (182, 179, 180), (98, 97, 100), (179, 182, 124), (121, 98, 133), (134, 133, 98), (181, 180, 183), (183, 184, 181), (184, 183, 185), (183, 186, 185), (185, 187, 184), (187, 188, 184), (155, 189, 190), (155, 191, 189), (162, 161, 192), (155, 158, 191), (167, 190, 193), (194, 164, 165), (192, 195, 162), (193, 166, 167), (165, 193, 194), (195, 196, 162), (165, 166, 193), (161, 163, 194), (196, 197, 162), (194, 163, 164), (197, 178, 162), (194, 192, 161), (190, 167, 155), (198, 199, 193), (200, 198, 190), (201, 200, 189), (202, 201, 191), (191, 158, 202), (189, 191, 201), (190, 189, 200), (193, 190, 198), (203, 197, 196), (204, 196, 195), (205, 195, 192), (206, 192, 194), (194, 207, 206), (192, 206, 205), (195, 205, 204), (196, 204, 203), (200, 201, 208), (209, 210, 198), (200, 211, 209), (199, 198, 210), (198, 200, 209), (208, 211, 200), (208, 201, 202), (193, 199, 207), (207, 199, 212), (212, 213, 207), (207, 194, 193), (214, 215, 204), (205, 206, 216), (216, 217, 205), (217, 214, 205), (216, 206, 207), (204, 205, 214), (204, 215, 203), (210, 209, 218), (199, 210, 219), (219, 212, 199), (218, 219, 210), (218, 220, 221), (218, 222, 220), (223, 224, 219), (219, 218, 223), (224, 212, 219), (221, 223, 218), (209, 225, 222), (222, 218, 209), (226, 225, 211), (225, 209, 211), (227, 226, 208), (208, 202, 227), (211, 208, 226), (228, 229, 227), (227, 229, 225), (225, 226, 227), (227, 230, 228), (229, 222, 225), (231, 224, 223), (232, 223, 221), (233, 221, 220), (234, 220, 222), (222, 235, 234), (222, 229, 235), (220, 234, 233), (221, 233, 232), (223, 232, 231), (145, 230, 202), (230, 145, 148), (230, 227, 202), (202, 146, 145), (202, 159, 146), (202, 158, 157), (157, 159, 202), (236, 237, 230), (230, 151, 236), (148, 151, 230), (230, 237, 238), (238, 228, 230), (238, 239, 228), (237, 240, 238), (241, 239, 238), (238, 242, 241), (234, 235, 243), (244, 243, 245), (246, 245, 247), (248, 247, 249), (233, 234, 244), (250, 244, 246), (251, 246, 248), (252, 248, 253), (232, 233, 250), (254, 250, 251), (255, 251, 252), (256, 252, 257), (231, 232, 254), (258, 254, 255), (259, 255, 256), (260, 256, 261), (261, 262, 260), (256, 260, 259), (255, 259, 258), (254, 258, 231), (257, 261, 256), (252, 256, 255), (251, 255, 254), (250, 254, 232), (253, 257, 252), (248, 252, 251), (246, 251, 250), (244, 250, 233), (249, 253, 248), (247, 248, 246), (245, 246, 244), (243, 244, 234), (231, 263, 213), (213, 212, 231), (263, 264, 213), (212, 224, 231), (265, 266, 267), (266, 265, 268), (267, 269, 265), (269, 270, 265), (268, 264, 266), (268, 213, 264), (207, 213, 268), (216, 268, 265), (265, 217, 216), (268, 216, 207), (217, 265, 270), (270, 271, 217), (272, 203, 215), (273, 215, 214), (214, 271, 273), (214, 217, 271), (215, 273, 272), (272, 273, 271), (274, 275, 272), (272, 276, 274), (271, 270, 276), (271, 276, 272), (277, 278, 270), (278, 276, 270), (277, 269, 267), (279, 267, 266), (280, 266, 264), (264, 263, 280), (266, 280, 279), (267, 279, 277), (270, 269, 277), (275, 274, 281), (281, 282, 275), (283, 284, 282), (282, 281, 283), (260, 262, 285), (259, 260, 286), (258, 259, 287), (231, 258, 288), (288, 263, 231), (287, 288, 258), (286, 287, 259), (285, 286, 260), (249, 289, 290), (253, 290, 291), (257, 291, 292), (261, 292, 293), (293, 262, 261), (292, 261, 257), (291, 257, 253), (290, 253, 249), (262, 293, 294), (294, 285, 262), (295, 296, 297), (298, 297, 299), (300, 299, 301), (302, 301, 278), (303, 295, 298), (304, 298, 300), (305, 300, 302), (306, 302, 277), (307, 303, 304), (308, 304, 305), (309, 305, 306), (310, 306, 279), (285, 307, 308), (286, 308, 309), (287, 309, 310), (288, 310, 280), (280, 263, 288), (310, 288, 287), (309, 287, 286), (308, 286, 285), (279, 280, 310), (306, 310, 309), (305, 309, 308), (304, 308, 307), (277, 279, 306), (302, 306, 305), (300, 305, 304), (298, 304, 303), (278, 277, 302), (301, 302, 300), (299, 300, 298), (297, 298, 295), (307, 285, 294), (303, 307, 311), (295, 303, 312), (296, 295, 313), (313, 314, 296), (312, 313, 295), (311, 312, 303), (294, 311, 307), (315, 316, 296), (316, 297, 296), (274, 301, 299), (274, 276, 278), (316, 299, 297), (278, 301, 274), (281, 274, 316), (299, 316, 274), (296, 314, 315), (316, 283, 281), (317, 316, 315), (318, 317, 319), (319, 320, 318), (315, 319, 317), (137, 140, 321), (90, 137, 322), (321, 323, 137), (322, 324, 90), (324, 151, 90), (325, 321, 139), (323, 322, 137), (324, 326, 327), (140, 139, 321), (139, 138, 325), (327, 151, 324), (326, 324, 328), (328, 329, 326), (330, 323, 321), (323, 330, 331), (324, 322, 331), (331, 328, 324), (331, 322, 323), (321, 332, 330), (333, 334, 330), (331, 330, 334), (334, 335, 331), (330, 332, 333), (331, 335, 336), (336, 328, 331), (336, 329, 328), (327, 337, 236), (337, 327, 329), (329, 338, 337), (329, 336, 338), (327, 326, 329), (339, 338, 336), (336, 335, 339), (333, 340, 339), (339, 334, 333), (335, 334, 339), (236, 151, 327), (341, 342, 343), (343, 344, 341), (341, 344, 345), (346, 345, 347), (348, 347, 349), (350, 348, 351), (351, 352, 350), (353, 236, 337), (348, 350, 338), (346, 338, 339), (340, 342, 341), (341, 339, 340), (339, 341, 346), (338, 346, 348), (338, 350, 337), (337, 350, 353), (352, 353, 350), (349, 351, 348), (347, 348, 346), (345, 346, 341), (343, 354, 344), (349, 347, 355), (347, 345, 355), (345, 344, 355), (344, 354, 355), (333, 332, 356), (356, 340, 333), (340, 357, 358), (356, 359, 340), (359, 357, 340), (358, 360, 340), (332, 325, 356), (332, 321, 325), (359, 356, 361), (361, 362, 359), (362, 363, 364), (364, 365, 362), (365, 366, 367), (368, 367, 369), (370, 369, 371), (372, 373, 374), (373, 371, 374), (375, 372, 376), (372, 377, 376), (357, 359, 362), (378, 362, 365), (379, 365, 368), (380, 368, 370), (381, 370, 373), (382, 373, 372), (383, 372, 375), (358, 357, 378), (384, 378, 379), (385, 379, 380), (386, 380, 381), (387, 381, 382), (388, 382, 383), (389, 383, 390), (360, 358, 384), (391, 384, 385), (392, 385, 386), (393, 386, 387), (394, 387, 388), (395, 388, 389), (396, 389, 397), (397, 398, 396), (389, 396, 395), (388, 395, 394), (387, 394, 393), (386, 393, 392), (385, 392, 391), (384, 391, 360), (390, 397, 389), (383, 389, 388), (382, 388, 387), (381, 387, 386), (380, 386, 385), (379, 385, 384), (378, 384, 358), (375, 390, 383), (372, 383, 382), (373, 382, 381), (370, 381, 380), (368, 380, 379), (365, 379, 378), (362, 378, 357), (376, 399, 375), (374, 377, 372), (371, 373, 370), (369, 370, 368), (367, 368, 365), (364, 366, 365), (361, 363, 362), (398, 394, 395), (398, 360, 391), (398, 393, 394), (391, 392, 398), (392, 393, 398), (395, 396, 398), (398, 400, 401), (402, 343, 360), (360, 398, 402), (360, 343, 342), (342, 340, 360), (355, 354, 403), (402, 403, 354), (354, 343, 402), (403, 404, 355), (401, 402, 398), (404, 405, 406), (406, 355, 404), (407, 408, 409), (409, 410, 407), (409, 406, 405), (405, 410, 409), (407, 411, 408), (412, 413, 414), (415, 414, 416), (417, 416, 418), (419, 418, 402), (418, 403, 402), (420, 412, 415), (400, 421, 419), (417, 419, 421), (415, 417, 422), (420, 423, 424), (424, 425, 420), (424, 423, 422), (422, 423, 415), (421, 422, 417), (419, 401, 400), (415, 423, 420), (402, 401, 419), (418, 419, 417), (416, 417, 415), (414, 415, 412), (403, 418, 404), (418, 416, 404), (416, 414, 404), (414, 413, 404), (113, 426, 427), (141, 428, 429), (113, 174, 426), (141, 427, 428), (430, 144, 143), (429, 142, 141), (143, 429, 430), (143, 142, 429), (426, 174, 431), (431, 432, 426), (427, 141, 113), (433, 400, 399), (400, 375, 399), (400, 390, 375), (400, 397, 390), (400, 398, 397), (430, 429, 434), (434, 399, 430), (399, 434, 433), (174, 425, 424), (435, 421, 400), (421, 436, 437), (421, 435, 436), (431, 424, 438), (422, 437, 438), (438, 424, 422), (438, 432, 431), (437, 422, 421), (400, 433, 435), (424, 431, 174), (426, 439, 440), (428, 427, 440), (428, 441, 434), (434, 429, 428), (440, 441, 428), (440, 427, 426), (432, 438, 439), (439, 426, 432), (440, 436, 435), (433, 434, 441), (441, 435, 433), (435, 441, 440), (440, 439, 437), (439, 438, 437), (437, 436, 440), (408, 411, 442), (442, 443, 408), (444, 443, 442), (442, 445, 444), (446, 447, 444), (445, 446, 444), (238, 240, 448), (448, 242, 238), (449, 450, 448), (448, 451, 449), (240, 451, 448), (450, 449, 452), (453, 452, 454), (455, 454, 456), (456, 457, 455), (454, 455, 453), (452, 453, 450), (458, 459, 457), (457, 456, 458), (455, 460, 461), (455, 457, 459), (459, 460, 455), (462, 453, 455), (462, 450, 453), (461, 462, 455), (463, 448, 450), (462, 463, 450), (459, 458, 464), (460, 464, 465), (461, 465, 466), (466, 462, 461), (465, 461, 460), (464, 460, 459), (467, 468, 463), (466, 469, 467), (467, 462, 466), (463, 462, 467), (468, 467, 470), (470, 471, 468), (472, 463, 468), (468, 471, 472), (175, 176, 203), (473, 471, 474), (197, 203, 177), (203, 275, 175), (275, 174, 173), (471, 470, 474), (284, 472, 471), (203, 176, 177), (173, 175, 275), (474, 475, 473), (471, 282, 284), (425, 174, 275), (203, 272, 275), (471, 425, 282), (177, 178, 197), (275, 282, 425), (473, 425, 471), (476, 475, 474), (473, 475, 476), (474, 477, 478), (477, 474, 470), (470, 467, 477), (478, 420, 476), (420, 425, 473), (473, 476, 420), (420, 479, 480), (420, 478, 481), (481, 482, 420), (482, 479, 420), (412, 411, 407), (412, 480, 411), (413, 410, 405), (413, 407, 410), (405, 404, 413), (407, 413, 412), (480, 412, 420), (478, 476, 474), (469, 446, 483), (483, 446, 445), (445, 478, 483), (445, 484, 478), (445, 485, 486), (485, 445, 442), (442, 411, 485), (486, 484, 445), (483, 467, 469), (484, 486, 482), (479, 482, 486), (481, 478, 484), (485, 411, 480), (482, 481, 484), (486, 485, 479), (480, 479, 485), (483, 478, 477), (477, 467, 483), (487, 408, 443), (444, 488, 487), (444, 489, 488), (490, 491, 444), (444, 447, 490), (451, 240, 490), (490, 447, 451), (491, 489, 444), (443, 444, 487), (489, 492, 493), (493, 488, 489), (494, 487, 488), (488, 493, 494), (494, 408, 487), (489, 491, 492), (490, 240, 495), (495, 491, 490), (349, 355, 406), (351, 349, 409), (409, 408, 351), (352, 493, 492), (352, 351, 494), (494, 493, 352), (237, 496, 495), (491, 495, 496), (496, 497, 491), (495, 240, 237), (237, 236, 498), (353, 497, 498), (498, 236, 353), (353, 352, 497), (498, 496, 237), (497, 352, 491), (492, 491, 352), (408, 494, 351), (406, 409, 349), (496, 499, 497), (497, 499, 498), (498, 499, 496), (500, 501, 466), (502, 452, 449), (502, 456, 454), (466, 465, 500), (456, 502, 503), (454, 452, 502), (451, 504, 505), (506, 504, 451), (465, 464, 500), (503, 458, 456), (449, 505, 507), (451, 447, 506), (508, 446, 469), (469, 466, 509), (503, 500, 458), (505, 449, 451), (447, 510, 511), (446, 508, 512), (509, 513, 469), (464, 458, 500), (511, 506, 447), (446, 514, 510), (469, 513, 508), (449, 507, 502), (512, 514, 446), (510, 447, 446), (501, 509, 466), (511, 515, 516), (506, 516, 517), (504, 517, 518), (505, 518, 519), (507, 519, 520), (502, 520, 521), (503, 521, 522), (500, 522, 523), (501, 523, 524), (509, 524, 525), (513, 525, 526), (508, 526, 527), (527, 512, 508), (526, 508, 513), (525, 513, 509), (524, 509, 501), (523, 501, 500), (522, 500, 503), (521, 503, 502), (520, 502, 507), (519, 507, 505), (518, 505, 504), (517, 504, 506), (516, 506, 511), (527, 526, 528), (526, 525, 529), (529, 528, 526), (525, 530, 529), (524, 531, 530), (530, 525, 524), (523, 532, 531), (522, 533, 532), (521, 534, 533), (531, 524, 523), (533, 522, 521), (520, 535, 534), (519, 536, 535), (532, 523, 522), (535, 520, 519), (518, 537, 536), (517, 538, 537), (534, 521, 520), (537, 518, 517), (516, 539, 538), (515, 540, 539), (536, 519, 518), (539, 516, 515), (538, 517, 516), (528, 541, 527), (542, 510, 514), (514, 543, 542), (544, 545, 542), (542, 543, 544), (546, 547, 545), (545, 544, 546), (527, 546, 544), (544, 543, 527), (548, 549, 546), (546, 541, 548), (514, 512, 527), (527, 543, 514), (527, 541, 546), (515, 542, 545), (550, 540, 547), (547, 540, 515), (510, 542, 515), (545, 547, 515), (547, 551, 550), (515, 511, 510), (551, 547, 546), (546, 549, 551), (549, 548, 552), (552, 551, 549), (552, 550, 551), (539, 553, 554), (538, 554, 555), (537, 555, 556), (536, 556, 557), (557, 535, 536), (557, 558, 535), (535, 558, 559), (534, 559, 560), (533, 560, 561), (532, 561, 562), (562, 531, 532), (531, 563, 564), (530, 564, 565), (529, 565, 566), (567, 553, 550), (539, 540, 550), (550, 553, 539), (528, 566, 548), (567, 552, 548), (548, 566, 567), (548, 541, 528), (550, 552, 567), (566, 528, 529), (565, 529, 530), (564, 530, 531), (562, 563, 531), (561, 532, 533), (560, 533, 534), (559, 534, 535), (556, 536, 537), (555, 537, 538), (554, 538, 539), (568, 567, 566), (566, 569, 568), (570, 571, 553), (572, 564, 563), (573, 565, 564), (553, 567, 570), (571, 574, 554), (574, 575, 555), (575, 557, 556), (564, 572, 573), (569, 566, 565), (554, 553, 571), (556, 555, 575), (565, 573, 569), (555, 554, 574), (568, 570, 567), (563, 562, 572), (576, 577, 578), (579, 578, 580), (581, 580, 582), (557, 583, 582), (584, 578, 585), (578, 577, 585), (580, 578, 584), (582, 580, 586), (584, 587, 588), (588, 589, 584), (586, 584, 589), (590, 586, 591), (590, 592, 559), (593, 594, 595), (591, 589, 595), (592, 591, 596), (597, 560, 559), (598, 595, 599), (595, 594, 599), (596, 595, 598), (597, 596, 600), (601, 561, 560), (598, 602, 603), (603, 604, 598), (600, 598, 604), (601, 600, 605), (606, 607, 604), (607, 608, 605), (608, 609, 610), (562, 561, 610), (610, 609, 562), (610, 605, 608), (605, 604, 607), (604, 611, 606), (561, 601, 610), (605, 610, 601), (604, 605, 600), (603, 611, 604), (560, 597, 601), (600, 601, 597), (598, 600, 596), (599, 602, 598), (559, 592, 597), (596, 597, 592), (595, 596, 591), (595, 589, 593), (559, 558, 590), (591, 592, 590), (589, 591, 586), (588, 593, 589), (558, 582, 590), (586, 590, 582), (584, 586, 580), (585, 587, 584), (582, 558, 557), (582, 583, 581), (580, 581, 579), (578, 579, 576), (612, 186, 180), (180, 179, 612), (613, 614, 612), (612, 179, 613), (615, 616, 614), (614, 613, 615), (186, 183, 180), (612, 617, 618), (617, 619, 620), (620, 618, 617), (619, 621, 622), (623, 624, 625), (626, 627, 628), (629, 630, 627), (622, 620, 619), (621, 623, 631), (624, 632, 625), (633, 628, 632), (627, 626, 629), (634, 635, 630), (636, 637, 635), (638, 188, 637), (631, 622, 621), (632, 624, 633), (630, 629, 634), (637, 636, 638), (625, 631, 623), (635, 634, 636), (628, 633, 626), (618, 186, 612), (612, 614, 639), (617, 639, 640), (619, 640, 641), (621, 641, 642), (623, 642, 643), (624, 643, 644), (633, 644, 645), (626, 645, 646), (629, 646, 647), (634, 647, 648), (636, 648, 649), (649, 638, 636), (648, 636, 634), (647, 634, 629), (646, 629, 626), (645, 626, 633), (644, 633, 624), (643, 624, 623), (642, 623, 621), (641, 621, 619), (640, 619, 617), (639, 617, 612), (639, 650, 651), (614, 616, 650), (649, 648, 652), (648, 647, 653), (642, 654, 655), (640, 651, 656), (650, 639, 614), (653, 652, 648), (647, 646, 657), (646, 645, 658), (645, 644, 659), (644, 643, 660), (655, 643, 642), (641, 656, 654), (651, 640, 639), (657, 653, 647), (659, 658, 645), (655, 660, 643), (656, 641, 640), (658, 657, 646), (654, 642, 641), (660, 659, 644), (652, 661, 649), (615, 613, 662), (662, 663, 615), (664, 665, 649), (665, 182, 638), (182, 181, 188), (638, 649, 665), (181, 184, 188), (188, 638, 182), (649, 661, 664), (664, 666, 667), (667, 665, 664), (187, 185, 668), (637, 188, 661), (661, 652, 637), (666, 664, 661), (661, 187, 666), (669, 670, 666), (666, 187, 669), (635, 637, 652), (630, 635, 653), (627, 630, 657), (628, 627, 658), (632, 628, 659), (625, 632, 660), (631, 625, 655), (622, 631, 654), (620, 622, 656), (618, 620, 651), (668, 185, 663), (663, 185, 616), (616, 615, 663), (650, 616, 186), (616, 185, 186), (186, 618, 650), (663, 671, 668), (651, 650, 618), (656, 651, 620), (654, 656, 622), (655, 654, 631), (660, 655, 625), (659, 660, 632), (658, 659, 628), (657, 658, 627), (653, 657, 630), (652, 653, 635), (188, 187, 661), (668, 669, 187), (669, 668, 672), (672, 673, 669), (673, 674, 669), (668, 671, 675), (668, 675, 672), (674, 670, 669), (676, 677, 678), (242, 448, 679), (679, 448, 680), (463, 678, 680), (678, 463, 676), (317, 676, 283), (680, 681, 679), (463, 472, 676), (283, 316, 317), (317, 318, 676), (284, 283, 676), (680, 448, 463), (676, 472, 284), (679, 241, 242), (682, 683, 684), (684, 685, 682), (681, 680, 683), (683, 682, 681), (684, 686, 685), (687, 688, 689), (677, 687, 690), (688, 691, 689), (689, 690, 687), (690, 678, 677), (685, 686, 692), (682, 685, 693), (681, 682, 694), (694, 679, 681), (693, 694, 682), (692, 693, 685), (683, 680, 678), (684, 683, 690), (686, 684, 689), (689, 691, 686), (690, 689, 684), (678, 690, 683), (695, 696, 691), (697, 695, 688), (676, 697, 687), (687, 677, 676), (688, 687, 697), (691, 688, 695), (698, 699, 686), (686, 691, 698), (699, 692, 686), (691, 696, 698), (607, 606, 700), (700, 701, 607), (701, 702, 703), (703, 704, 701), (704, 705, 706), (706, 707, 704), (708, 709, 710), (709, 711, 710), (712, 708, 713), (708, 714, 713), (579, 712, 715), (712, 716, 715), (608, 607, 701), (717, 701, 704), (718, 704, 707), (719, 709, 708), (720, 708, 712), (721, 712, 579), (609, 608, 717), (722, 717, 718), (723, 718, 724), (725, 724, 726), (727, 726, 728), (729, 728, 719), (730, 719, 720), (731, 720, 721), (732, 721, 581), (562, 609, 722), (572, 722, 723), (573, 723, 725), (569, 725, 727), (568, 727, 729), (570, 729, 730), (571, 730, 731), (574, 731, 732), (575, 732, 583), (707, 733, 734), (733, 735, 734), (734, 736, 707), (736, 737, 707), (726, 724, 738), (738, 739, 726), (724, 707, 740), (740, 738, 724), (726, 741, 742), (719, 743, 744), (728, 745, 743), (728, 742, 745), (743, 719, 728), (709, 746, 747), (747, 711, 709), (709, 748, 746), (709, 744, 748), (747, 749, 711), (744, 709, 719), (742, 728, 726), (739, 741, 726), (737, 740, 707), (583, 557, 575), (732, 575, 574), (731, 574, 571), (730, 571, 570), (729, 570, 568), (727, 568, 569), (725, 569, 573), (723, 573, 572), (722, 572, 562), (581, 583, 732), (721, 732, 731), (720, 731, 730), (719, 730, 729), (728, 729, 727), (726, 727, 725), (724, 725, 723), (718, 723, 722), (717, 722, 609), (579, 581, 721), (712, 721, 720), (708, 720, 719), (707, 724, 718), (704, 718, 717), (701, 717, 608), (715, 576, 579), (713, 716, 712), (710, 714, 708), (706, 733, 707), (703, 705, 704), (700, 702, 701), (750, 751, 742), (742, 741, 750), (751, 745, 742), (741, 739, 750), (752, 753, 747), (752, 746, 748), (754, 744, 743), (754, 748, 744), (755, 743, 745), (745, 751, 755), (743, 755, 754), (748, 754, 752), (747, 746, 752), (756, 750, 739), (757, 756, 738), (738, 740, 757), (758, 757, 737), (758, 736, 734), (734, 759, 758), (737, 736, 758), (740, 737, 757), (739, 738, 756), (760, 761, 762), (763, 762, 764), (765, 764, 766), (767, 766, 751), (751, 750, 767), (766, 767, 765), (764, 765, 763), (762, 763, 760), (762, 761, 768), (769, 768, 770), (771, 770, 772), (773, 772, 753), (764, 762, 769), (774, 769, 771), (775, 771, 773), (776, 773, 752), (766, 764, 774), (777, 774, 775), (778, 775, 776), (779, 776, 754), (751, 779, 755), (751, 778, 779), (751, 777, 778), (751, 766, 777), (754, 755, 779), (776, 779, 778), (775, 778, 777), (774, 777, 766), (752, 754, 776), (773, 776, 775), (771, 775, 774), (769, 774, 764), (753, 752, 773), (772, 773, 771), (770, 771, 769), (768, 769, 762), (780, 753, 772), (781, 772, 770), (782, 770, 768), (783, 768, 761), (761, 784, 783), (768, 783, 782), (770, 782, 781), (772, 781, 780), (758, 759, 785), (786, 785, 787), (788, 787, 789), (790, 789, 760), (757, 758, 786), (791, 786, 788), (792, 788, 790), (793, 790, 763), (756, 757, 791), (794, 791, 792), (795, 792, 793), (796, 793, 765), (750, 796, 767), (750, 795, 796), (750, 794, 795), (750, 756, 794), (765, 767, 796), (793, 796, 795), (792, 795, 794), (791, 794, 756), (763, 765, 793), (790, 793, 792), (788, 792, 791), (786, 791, 757), (760, 763, 790), (789, 790, 788), (787, 788, 786), (785, 786, 758), (784, 761, 760), (760, 797, 784), (797, 760, 789), (798, 789, 787), (799, 787, 785), (800, 785, 759), (759, 801, 800), (785, 800, 799), (787, 799, 798), (789, 798, 797), (802, 803, 804), (805, 804, 806), (807, 806, 808), (809, 808, 784), (784, 797, 809), (808, 809, 807), (806, 807, 805), (804, 805, 802), (783, 784, 808), (810, 808, 806), (811, 806, 804), (812, 804, 803), (782, 783, 810), (813, 810, 811), (814, 811, 812), (815, 812, 816), (781, 782, 813), (817, 813, 814), (818, 814, 815), (819, 815, 820), (780, 819, 821), (780, 818, 819), (780, 817, 818), (780, 781, 817), (820, 821, 819), (815, 819, 818), (814, 818, 817), (813, 817, 781), (816, 820, 815), (812, 815, 814), (811, 814, 813), (810, 813, 782), (803, 816, 812), (804, 812, 811), (806, 811, 810), (808, 810, 783), (753, 780, 822), (822, 749, 753), (780, 823, 824), (780, 825, 822), (824, 826, 780), (826, 825, 780), (749, 747, 753), (803, 827, 828), (828, 816, 803), (828, 829, 816), (816, 829, 830), (820, 830, 831), (821, 832, 823), (821, 831, 832), (823, 780, 821), (831, 821, 820), (830, 820, 816), (833, 834, 835), (835, 836, 833), (837, 833, 836), (838, 837, 839), (840, 838, 841), (842, 825, 826), (842, 822, 825), (836, 823, 832), (836, 826, 824), (824, 823, 836), (839, 831, 830), (839, 832, 831), (829, 828, 843), (843, 841, 829), (841, 830, 829), (840, 844, 845), (845, 838, 840), (845, 846, 838), (837, 838, 847), (838, 846, 847), (833, 837, 848), (848, 849, 833), (837, 850, 848), (851, 852, 853), (853, 833, 851), (853, 834, 833), (849, 851, 833), (847, 850, 837), (828, 827, 843), (830, 841, 839), (832, 839, 836), (826, 836, 842), (841, 843, 840), (839, 841, 838), (836, 839, 837), (835, 842, 836), (800, 801, 854), (855, 854, 856), (857, 856, 858), (859, 858, 802), (799, 800, 855), (860, 855, 857), (861, 857, 859), (862, 859, 805), (798, 799, 860), (863, 860, 861), (864, 861, 862), (865, 862, 807), (797, 865, 809), (797, 864, 865), (797, 863, 864), (797, 798, 863), (807, 809, 865), (862, 865, 864), (861, 864, 863), (860, 863, 798), (805, 807, 862), (859, 862, 861), (857, 861, 860), (855, 860, 799), (802, 805, 859), (858, 859, 857), (856, 857, 855), (854, 855, 800), (866, 867, 868), (866, 869, 870), (844, 871, 872), (871, 844, 840), (869, 866, 873), (870, 867, 866), (840, 874, 871), (868, 875, 866), (872, 876, 844), (873, 877, 869), (803, 802, 874), (874, 840, 843), (877, 844, 869), (843, 827, 874), (874, 827, 803), (876, 869, 844), (759, 735, 878), (801, 879, 880), (759, 734, 735), (801, 881, 879), (878, 801, 759), (878, 881, 801), (880, 882, 801), (883, 884, 885), (886, 883, 887), (888, 886, 889), (871, 888, 890), (871, 874, 891), (891, 888, 871), (891, 892, 888), (886, 888, 893), (893, 894, 886), (883, 882, 880), (883, 886, 895), (895, 882, 883), (884, 883, 879), (879, 881, 884), (885, 896, 897), (897, 887, 885), (887, 898, 899), (899, 889, 887), (889, 900, 901), (901, 890, 889), (872, 890, 902), (902, 903, 872), (903, 876, 872), (901, 902, 890), (899, 900, 889), (897, 898, 887), (881, 878, 884), (880, 879, 883), (894, 895, 886), (892, 893, 888), (890, 872, 871), (889, 890, 888), (887, 889, 886), (885, 887, 883), (854, 801, 882), (882, 895, 854), (856, 854, 894), (858, 856, 893), (802, 858, 892), (892, 891, 802), (891, 874, 802), (893, 892, 858), (894, 893, 856), (895, 894, 854), (878, 735, 733), (733, 884, 878), (884, 706, 705), (705, 885, 884), (713, 714, 834), (835, 834, 714), (714, 710, 835), (822, 842, 711), (842, 710, 711), (711, 749, 822), (716, 713, 904), (905, 715, 716), (853, 852, 904), (904, 713, 853), (905, 906, 576), (906, 577, 576), (906, 585, 577), (906, 907, 587), (907, 588, 587), (907, 908, 594), (908, 599, 594), (594, 593, 907), (909, 603, 602), (602, 908, 909), (910, 700, 606), (606, 909, 910), (606, 611, 909), (885, 703, 911), (910, 911, 702), (911, 703, 702), (702, 700, 910), (911, 896, 885), (611, 603, 909), (602, 599, 908), (593, 588, 907), (587, 585, 906), (576, 715, 905), (904, 905, 716), (842, 835, 710), (834, 853, 713), (705, 703, 885), (733, 706, 884), (912, 913, 914), (914, 915, 912), (904, 852, 916), (916, 852, 917), (917, 915, 916), (916, 918, 904), (914, 916, 915), (913, 912, 919), (916, 914, 920), (918, 916, 920), (920, 921, 918), (922, 919, 923), (922, 913, 919), (920, 914, 913), (913, 922, 920), (923, 924, 922), (925, 921, 920), (920, 922, 925), (925, 922, 926), (922, 924, 926), (926, 927, 925), (906, 905, 918), (928, 911, 910), (909, 929, 930), (918, 921, 906), (927, 931, 907), (907, 931, 932), (909, 908, 933), (930, 928, 909), (921, 925, 906), (906, 925, 927), (932, 908, 907), (910, 909, 928), (907, 906, 927), (933, 929, 909), (932, 933, 908), (905, 904, 918), (929, 933, 934), (934, 935, 929), (934, 936, 935), (929, 935, 937), (937, 930, 929), (938, 939, 940), (940, 941, 938), (941, 942, 943), (942, 944, 943), (942, 896, 944), (911, 928, 944), (944, 896, 911), (943, 938, 941), (935, 939, 938), (938, 937, 935), (935, 936, 945), (945, 939, 935), (938, 943, 937), (928, 930, 937), (937, 944, 928), (937, 943, 944), (946, 947, 941), (947, 942, 941), (948, 912, 915), (915, 949, 948), (950, 947, 946), (951, 946, 952), (953, 952, 954), (955, 954, 956), (957, 956, 958), (959, 958, 948), (960, 948, 949), (961, 950, 951), (962, 951, 953), (963, 953, 955), (964, 955, 957), (965, 957, 959), (966, 959, 960), (967, 960, 968), (869, 961, 962), (870, 962, 963), (867, 963, 964), (868, 964, 965), (875, 965, 966), (866, 966, 967), (873, 967, 969), (917, 852, 851), (851, 949, 917), (949, 849, 848), (848, 968, 949), (969, 968, 850), (850, 847, 969), (877, 969, 846), (846, 845, 877), (869, 876, 903), (903, 961, 869), (903, 902, 961), (961, 901, 900), (961, 902, 901), (947, 950, 899), (950, 900, 899), (942, 947, 897), (947, 898, 897), (952, 946, 939), (946, 940, 939), (954, 936, 970), (971, 970, 936), (936, 934, 971), (952, 945, 936), (936, 954, 952), (956, 954, 972), (954, 973, 972), (958, 956, 924), (974, 926, 924), (956, 975, 976), (976, 924, 956), (924, 976, 974), (948, 958, 919), (958, 923, 919), (919, 912, 948), (924, 923, 958), (972, 975, 956), (970, 973, 954), (939, 945, 952), (897, 896, 942), (899, 898, 947), (900, 950, 961), (845, 844, 877), (847, 846, 969), (848, 850, 968), (851, 849, 949), (969, 877, 873), (967, 873, 866), (966, 866, 875), (965, 875, 868), (964, 868, 867), (963, 867, 870), (962, 870, 869), (968, 969, 967), (960, 967, 966), (959, 966, 965), (957, 965, 964), (955, 964, 963), (953, 963, 962), (951, 962, 961), (949, 968, 960), (948, 960, 959), (958, 959, 957), (956, 957, 955), (954, 955, 953), (952, 953, 951), (946, 951, 950), (915, 917, 949), (941, 940, 946), (931, 927, 977), (977, 978, 931), (926, 974, 977), (977, 927, 926), (932, 931, 979), (979, 980, 932), (934, 933, 981), (932, 982, 981), (932, 983, 982), (981, 933, 932), (981, 971, 934), (980, 983, 932), (978, 979, 931), (984, 985, 972), (972, 973, 984), (985, 976, 975), (975, 972, 985), (973, 970, 984), (986, 987, 988), (988, 979, 978), (988, 987, 980), (980, 979, 988), (987, 981, 982), (982, 983, 987), (983, 980, 987), (978, 977, 988), (988, 989, 986), (989, 988, 974), (985, 990, 989), (974, 976, 989), (989, 976, 985), (985, 991, 990), (988, 977, 974), (984, 970, 986), (986, 970, 971), (992, 993, 984), (971, 981, 987), (971, 987, 986), (986, 992, 984), (994, 993, 995), (984, 996, 997), (995, 998, 994), (997, 999, 984), (1000, 984, 993), (984, 1001, 996), (1002, 1001, 1000), (994, 1000, 993), (999, 991, 984), (1000, 1001, 984), (1000, 1003, 1002), (991, 985, 984), (990, 991, 999), (1004, 999, 997), (1005, 997, 996), (1006, 1007, 1008), (1006, 996, 1009), (1009, 1010, 1006), (996, 1011, 1009), (996, 1012, 1011), (1010, 1013, 1006), (1013, 1007, 1006), (996, 1001, 1014), (1014, 1012, 996), (1008, 1015, 1006), (996, 1006, 1005), (997, 1005, 1004), (999, 1004, 990), (1016, 1015, 1008), (1017, 1008, 1007), (1018, 1007, 1013), (1019, 1013, 1010), (1010, 1020, 1019), (1013, 1019, 1018), (1007, 1018, 1017), (1008, 1017, 1016), (1021, 1022, 1009), (1023, 1021, 1011), (1024, 1023, 1012), (1002, 1024, 1014), (1014, 1001, 1002), (1012, 1014, 1024), (1011, 1012, 1023), (1009, 1011, 1021), (1025, 1022, 1021), (1026, 1021, 1023), (1027, 1023, 1024), (1028, 1024, 1002), (1029, 1025, 1026), (1030, 1026, 1027), (1031, 1027, 1028), (1032, 1028, 1033), (1034, 1029, 1030), (1035, 1030, 1031), (1036, 1031, 1032), (1037, 1032, 1038), (1039, 1037, 1040), (1039, 1036, 1037), (1039, 1035, 1036), (1039, 1034, 1035), (1038, 1040, 1037), (1032, 1037, 1036), (1031, 1036, 1035), (1030, 1035, 1034), (1033, 1038, 1032), (1028, 1032, 1031), (1027, 1031, 1030), (1026, 1030, 1029), (1002, 1033, 1028), (1024, 1028, 1027), (1023, 1027, 1026), (1021, 1026, 1025), (1009, 1041, 1020), (1009, 1022, 1041), (1020, 1010, 1009), (1042, 1043, 1044), (1045, 1044, 1016), (1046, 1042, 1045), (1047, 1045, 1017), (1048, 1046, 1047), (1049, 1047, 1018), (1020, 1049, 1019), (1020, 1048, 1049), (1018, 1019, 1049), (1047, 1049, 1048), (1017, 1018, 1047), (1045, 1047, 1046), (1016, 1017, 1045), (1044, 1045, 1042), (992, 1050, 1051), (992, 1052, 1050), (986, 990, 1004), (1051, 1053, 992), (1004, 1005, 986), (986, 1015, 1052), (1016, 1054, 1052), (1005, 1006, 986), (1052, 1015, 1016), (986, 989, 990), (1006, 1015, 986), (992, 986, 1052), (1050, 994, 998), (1051, 998, 995), (1053, 995, 993), (994, 1055, 1056), (994, 1050, 1057), (1057, 1058, 994), (1050, 1059, 1057), (1050, 1060, 1059), (1058, 1061, 994), (1061, 1055, 994), (1050, 1052, 1062), (1062, 1060, 1050), (1056, 1000, 994), (993, 992, 1053), (995, 1053, 1051), (998, 1051, 1050), (1063, 1064, 1057), (1065, 1063, 1059), (1066, 1065, 1060), (1054, 1066, 1062), (1062, 1052, 1054), (1060, 1062, 1066), (1059, 1060, 1065), (1057, 1059, 1063), (1054, 1016, 1044), (1067, 1044, 1043), (1043, 1068, 1067), (1044, 1067, 1054), (1020, 1041, 1069), (1048, 1069, 1070), (1046, 1070, 1071), (1042, 1071, 1072), (1072, 1043, 1042), (1071, 1042, 1046), (1070, 1046, 1048), (1069, 1048, 1020), (1003, 1000, 1056), (1073, 1056, 1055), (1074, 1055, 1061), (1075, 1061, 1058), (1058, 1076, 1075), (1061, 1075, 1074), (1055, 1074, 1073), (1056, 1073, 1003), (1039, 1077, 1078), (1034, 1078, 1079), (1029, 1079, 1080), (1025, 1080, 1041), (1041, 1022, 1025), (1080, 1025, 1029), (1079, 1029, 1034), (1078, 1034, 1039), (1002, 1003, 1081), (1033, 1081, 1082), (1038, 1082, 1083), (1040, 1083, 1084), (1084, 1039, 1040), (1083, 1040, 1038), (1082, 1038, 1033), (1081, 1033, 1002), (1066, 1054, 1067), (1085, 1067, 1068), (1065, 1066, 1085), (1086, 1085, 1087), (1063, 1065, 1086), (1088, 1086, 1089), (1064, 1088, 1090), (1064, 1063, 1088), (1089, 1090, 1088), (1086, 1088, 1063), (1087, 1089, 1086), (1085, 1086, 1065), (1068, 1087, 1085), (1067, 1085, 1066), (1058, 1064, 1091), (1058, 1057, 1064), (1091, 1076, 1058), (1092, 1084, 1083), (1093, 1083, 1082), (1094, 1082, 1081), (1095, 1081, 1003), (1096, 1092, 1093), (1097, 1093, 1094), (1098, 1094, 1095), (1099, 1095, 1073), (1100, 1096, 1097), (1101, 1097, 1098), (1102, 1098, 1099), (1103, 1099, 1074), (1076, 1103, 1075), (1076, 1102, 1103), (1076, 1101, 1102), (1076, 1100, 1101), (1074, 1075, 1103), (1099, 1103, 1102), (1098, 1102, 1101), (1097, 1101, 1100), (1073, 1074, 1099), (1095, 1099, 1098), (1094, 1098, 1097), (1093, 1097, 1096), (1003, 1073, 1095), (1081, 1095, 1094), (1082, 1094, 1093), (1083, 1093, 1092), (1084, 1104, 1077), (1077, 1039, 1084), (1105, 1068, 1043), (1043, 1072, 1105), (1078, 1077, 1106), (1107, 1106, 1072), (1079, 1078, 1107), (1108, 1107, 1071), (1080, 1079, 1108), (1109, 1108, 1070), (1041, 1109, 1069), (1041, 1080, 1109), (1070, 1069, 1109), (1108, 1109, 1080), (1071, 1070, 1108), (1107, 1108, 1079), (1072, 1071, 1107), (1106, 1107, 1078), (1091, 1064, 1090), (1110, 1090, 1089), (1111, 1089, 1087), (1112, 1087, 1068), (1068, 1105, 1112), (1087, 1112, 1111), (1089, 1111, 1110), (1090, 1110, 1091), (1105, 1072, 1106), (1113, 1106, 1077), (1077, 1104, 1113), (1106, 1113, 1105), (1104, 1084, 1092), (1114, 1092, 1096), (1115, 1096, 1100), (1116, 1100, 1076), (1076, 1091, 1116), (1100, 1116, 1115), (1096, 1115, 1114), (1092, 1114, 1104), (1112, 1105, 1113), (1117, 1113, 1104), (1111, 1112, 1117), (1118, 1117, 1114), (1110, 1111, 1118), (1119, 1118, 1115), (1091, 1119, 1116), (1091, 1110, 1119), (1115, 1116, 1119), (1118, 1119, 1110), (1114, 1115, 1118), (1117, 1118, 1111), (1104, 1114, 1117), (1113, 1117, 1112), (699, 698, 1120), (1121, 1120, 1122), (698, 1123, 1122), (1122, 1120, 698), (1122, 1124, 1121), (1124, 1125, 1126), (1127, 1126, 1125), (1125, 1128, 1127), (1126, 1121, 1124), (1120, 1129, 699), (1130, 1128, 1125), (1131, 1130, 1132), (1133, 1131, 1134), (1135, 1133, 1136), (1137, 1132, 1124), (1124, 1122, 1137), (1132, 1125, 1124), (1134, 1132, 1138), (1132, 1139, 1138), (1136, 1134, 1140), (1141, 1142, 1136), (1136, 1143, 1141), (1140, 1143, 1136), (1138, 1140, 1134), (1137, 1139, 1132), (1136, 1142, 1135), (1134, 1136, 1133), (1132, 1134, 1131), (1125, 1132, 1130), (1135, 1144, 1145), (1145, 1133, 1135), (1146, 1147, 1131), (1133, 1148, 1146), (1147, 1149, 1130), (1128, 1130, 1149), (1149, 1150, 1128), (1130, 1131, 1147), (1131, 1133, 1146), (1145, 1148, 1133), (1151, 1127, 1128), (1128, 1150, 1151), (1152, 1126, 1127), (1153, 1152, 1154), (1155, 1153, 1156), (1157, 1155, 1158), (1157, 1159, 1160), (1160, 1155, 1157), (1161, 1162, 1153), (1155, 1163, 1161), (1152, 1153, 1162), (1164, 1120, 1121), (1121, 1152, 1164), (1121, 1126, 1152), (1162, 1164, 1152), (1153, 1155, 1161), (1160, 1163, 1155), (1158, 1165, 1157), (1156, 1158, 1155), (1154, 1156, 1153), (1127, 1154, 1152), (1127, 1151, 1166), (1166, 1154, 1127), (1156, 1154, 1167), (1154, 1168, 1167), (1169, 1158, 1156), (1170, 1165, 1158), (1158, 1169, 1170), (1156, 1171, 1169), (1167, 1171, 1156), (1166, 1168, 1154), (1167, 1170, 1169), (1170, 1168, 1166), (1169, 1171, 1167), (1150, 1149, 1147), (1167, 1168, 1170), (1172, 1173, 1170), (1150, 1148, 1145), (1147, 1146, 1150), (1170, 1151, 1172), (1172, 1150, 1144), (1146, 1148, 1150), (1166, 1151, 1170), (1145, 1144, 1150), (1144, 1174, 1172), (1151, 1150, 1172), (1172, 1174, 1175), (1176, 1175, 1177), (1177, 1178, 1179), (1179, 1180, 1177), (1179, 1181, 1180), (1177, 1180, 1176), (1175, 1176, 1172), (1182, 1172, 1176), (1180, 1181, 1182), (1176, 1180, 1182), (1183, 1184, 1185), (1173, 1172, 1182), (1184, 1183, 1181), (1186, 1182, 1181), (1181, 1183, 1186), (1181, 1179, 1184), (1182, 1186, 1173), (1185, 1187, 1183), (1188, 1185, 1189), (1189, 1178, 1188), (1189, 1179, 1178), (1184, 1179, 1189), (1189, 1185, 1184), (1190, 1191, 1192), (1190, 1187, 1185), (1185, 1191, 1190), (1193, 1192, 1194), (1194, 1195, 1193), (1185, 1188, 1191), (1192, 1193, 1190), (1144, 1177, 1175), (1144, 1178, 1177), (1188, 1194, 1192), (1194, 1144, 1135), (1144, 1188, 1178), (1188, 1144, 1194), (1196, 1197, 1142), (1135, 1197, 1194), (1192, 1191, 1188), (1135, 1142, 1197), (1142, 1141, 1196), (1175, 1174, 1144), (1195, 1198, 1165), (1198, 1157, 1165), (1195, 1187, 1190), (1170, 1173, 1186), (1198, 1159, 1157), (1190, 1193, 1195), (1186, 1183, 1170), (1165, 1170, 1195), (1183, 1187, 1170), (1195, 1170, 1187), (1198, 1199, 1159), (1197, 1196, 1200), (1196, 1201, 1200), (1200, 1202, 1197), (1203, 1200, 1201), (1123, 1138, 1139), (1123, 1204, 1196), (1139, 1137, 1123), (1196, 1141, 1123), (1123, 1140, 1138), (1141, 1143, 1123), (1196, 1204, 1203), (1143, 1140, 1123), (1204, 1205, 1203), (1203, 1201, 1196), (1137, 1122, 1123), (1206, 1129, 1159), (1129, 1160, 1159), (1129, 1161, 1163), (1163, 1160, 1129), (1129, 1162, 1161), (1129, 1164, 1162), (1129, 1120, 1164), (1207, 1129, 1206), (1159, 1199, 1206), (1199, 1208, 1206), (1206, 1209, 1207), (1209, 1206, 1210), (1210, 1211, 1209), (1210, 1212, 1213), (1213, 1211, 1210), (1205, 1210, 1208), (1208, 1214, 1205), (1208, 1215, 1214), (1212, 1210, 1205), (1210, 1206, 1208), (1205, 1204, 1212), (1205, 1214, 1200), (1200, 1203, 1205), (1214, 1202, 1200), (1214, 1216, 1202), (1208, 1199, 1198), (1198, 1217, 1215), (1217, 1218, 1215), (1198, 1215, 1208), (1198, 1195, 1219), (1195, 1194, 1220), (1220, 1219, 1195), (1197, 1202, 1220), (1220, 1194, 1197), (1219, 1217, 1198), (1216, 1215, 1218), (1218, 1221, 1216), (1218, 1222, 1221), (1216, 1214, 1215), (1223, 1219, 1220), (1220, 1224, 1223), (1223, 1224, 1225), (1225, 1226, 1223), (1227, 1226, 1225), (1225, 1228, 1227), (1227, 1228, 1229), (1230, 1229, 1231), (1232, 1231, 1233), (1234, 1233, 1235), (1235, 1236, 1234), (1233, 1234, 1232), (1231, 1232, 1230), (1229, 1230, 1227), (1237, 1236, 1235), (1235, 1238, 1237), (1221, 1222, 1239), (1239, 1240, 1221), (1239, 1230, 1232), (1222, 1217, 1219), (1239, 1222, 1226), (1239, 1234, 1236), (1239, 1227, 1230), (1222, 1218, 1217), (1222, 1223, 1226), (1232, 1234, 1239), (1236, 1237, 1241), (1226, 1227, 1239), (1241, 1242, 1236), (1236, 1242, 1239), (1219, 1223, 1222), (1240, 1231, 1229), (1240, 1233, 1231), (1240, 1243, 1235), (1240, 1228, 1225), (1221, 1224, 1220), (1235, 1243, 1244), (1235, 1233, 1240), (1225, 1221, 1240), (1220, 1202, 1221), (1229, 1228, 1240), (1202, 1216, 1221), (1225, 1224, 1221), (1244, 1238, 1235), (1239, 1242, 1243), (1243, 1240, 1239), (1245, 1244, 1241), (1241, 1246, 1245), (1241, 1247, 1246), (1244, 1243, 1242), (1242, 1241, 1244), (1245, 1248, 1244), (228, 1249, 245), (1250, 289, 249), (1129, 1207, 241), (1249, 247, 245), (249, 1249, 1250), (239, 1251, 1252), (241, 1253, 1251), (241, 692, 699), (228, 243, 235), (249, 247, 1249), (1252, 228, 239), (1252, 1249, 228), (241, 1207, 1253), (241, 693, 692), (241, 679, 694), (245, 243, 228), (1251, 239, 241), (694, 693, 241), (235, 229, 228), (241, 699, 1129), (1252, 1254, 1255), (1255, 1256, 1252), (1256, 1249, 1252), (1255, 1257, 1258), (1256, 1258, 1250), (1250, 1249, 1256), (1258, 1256, 1255), (1259, 1252, 1251), (1251, 1260, 1259), (1260, 1251, 1253), (1253, 1261, 1260), (1261, 1259, 1260), (1262, 1263, 1211), (1207, 1209, 1211), (1263, 1254, 1253), (1211, 1263, 1207), (1259, 1261, 1253), (1211, 1213, 1262), (1253, 1254, 1252), (1253, 1252, 1259), (1253, 1207, 1263), (1262, 1264, 1265), (1265, 1263, 1262), (698, 1212, 1204), (1266, 318, 1267), (1204, 1123, 698), (318, 1268, 1267), (1269, 1248, 320), (320, 1248, 1245), (698, 696, 1212), (1262, 1213, 1212), (318, 1262, 697), (318, 1245, 1268), (1245, 318, 320), (696, 695, 1212), (697, 676, 318), (1262, 318, 1266), (320, 1270, 1269), (1212, 697, 1262), (1267, 1271, 1266), (1266, 1264, 1262), (695, 697, 1212), (1272, 1273, 1267), (1267, 1268, 1272), (1274, 1266, 1271), (1271, 1275, 1274), (1271, 1267, 1273), (1273, 1275, 1271), (1274, 1275, 1273), (1273, 1272, 1274), (1269, 1270, 1276), (1276, 1277, 1269), (1278, 292, 291), (1279, 312, 311), (1280, 1278, 289), (291, 290, 1278), (1281, 1250, 1258), (1279, 313, 312), (293, 1278, 1279), (290, 289, 1278), (1258, 1257, 1281), (1279, 314, 313), (1276, 1270, 314), (1279, 294, 293), (1281, 289, 1250), (1270, 320, 319), (314, 1279, 1276), (289, 1281, 1280), (315, 314, 1270), (293, 292, 1278), (311, 294, 1279), (319, 315, 1270), (1282, 1283, 1280), (1280, 1281, 1282), (1284, 1285, 1237), (1247, 1241, 1237), (1282, 1247, 1285), (1237, 1285, 1247), (1237, 1238, 1284), (1269, 1277, 1284), (1248, 1269, 1238), (1284, 1238, 1269), (1285, 1283, 1282), (1238, 1244, 1248), (1286, 1287, 1283), (1287, 1288, 1289), (1283, 1285, 1286), (1278, 1280, 1283), (1286, 1288, 1287), (1287, 1290, 1291), (1283, 1292, 1293), (1291, 1294, 1287), (1283, 1287, 1292), (1283, 1293, 1278), (1289, 1290, 1287), (1295, 1284, 1277), (1279, 1296, 1277), (1297, 1298, 1295), (1297, 1299, 1300), (1277, 1276, 1279), (1297, 1301, 1302), (1300, 1298, 1297), (1296, 1303, 1277), (1277, 1297, 1295), (1302, 1299, 1297), (1303, 1297, 1277), (1287, 1294, 1301), (1292, 1287, 1297), (1293, 1292, 1303), (1278, 1293, 1296), (1296, 1279, 1278), (1303, 1296, 1293), (1297, 1303, 1292), (1301, 1297, 1287), (1285, 1284, 1295), (1286, 1295, 1298), (1288, 1298, 1300), (1289, 1300, 1299), (1290, 1299, 1302), (1302, 1291, 1290), (1299, 1290, 1289), (1300, 1289, 1288), (1298, 1288, 1286), (1295, 1286, 1285), (1291, 1302, 1301), (1301, 1294, 1291), (1304, 1305, 1306), (1257, 1255, 1246), (1282, 1281, 1257), (1306, 1255, 1304), (1257, 1247, 1282), (1306, 1307, 1255), (1304, 1254, 1263), (1307, 1246, 1255), (1263, 1265, 1304), (1304, 1255, 1254), (1246, 1247, 1257), (1307, 1306, 1308), (1308, 1309, 1307), (1304, 1310, 1311), (1311, 1305, 1304), (1305, 1311, 1308), (1308, 1306, 1305), (1310, 1309, 1308), (1308, 1311, 1310), (1246, 1312, 1313), (1309, 1310, 1314), (1264, 1315, 1314), (1315, 1274, 1272), (1264, 1266, 1274), (1246, 1309, 1312), (1265, 1264, 1310), (1314, 1310, 1264), (1274, 1315, 1264), (1246, 1307, 1309), (1314, 1312, 1309), (1313, 1272, 1246), (1245, 1246, 1272), (1272, 1313, 1315), (1310, 1304, 1265), (1272, 1268, 1245), (1316, 1317, 1318), (1319, 1316, 1320), (1312, 1319, 1321), (1321, 1313, 1312), (1320, 1321, 1319), (1318, 1320, 1316), (1322, 1323, 1324), (1325, 1322, 1326), (1317, 1325, 1327), (1327, 1318, 1317), (1326, 1327, 1325), (1324, 1326, 1322), (1314, 1315, 1328), (1329, 1328, 1330), (1331, 1330, 1324), (1324, 1323, 1331), (1330, 1331, 1329), (1328, 1329, 1314), (1329, 1331, 1322), (1314, 1325, 1317), (1325, 1314, 1329), (1322, 1325, 1329), (1314, 1316, 1319), (1331, 1323, 1322), (1317, 1316, 1314), (1319, 1312, 1314), (1328, 1327, 1326), (1326, 1330, 1328), (1315, 1320, 1318), (1318, 1327, 1315), (1328, 1315, 1327), (1315, 1313, 1321), (1321, 1320, 1315), (1326, 1324, 1330), (364, 363, 1332), (1333, 1332, 363), (363, 361, 1333), (1334, 367, 366), (366, 1335, 1334), (1334, 1336, 369), (1336, 1337, 371), (1337, 374, 371), (1337, 1338, 377), (1338, 376, 377), (673, 1339, 1340), (673, 1341, 1339), (673, 672, 1342), (1342, 1343, 673), (672, 675, 1344), (1344, 1345, 672), (662, 1346, 671), (1347, 675, 671), (671, 1346, 1347), (1347, 1344, 675), (131, 144, 613), (179, 132, 131), (179, 133, 132), (399, 1348, 1349), (1349, 430, 399), (1349, 662, 430), (613, 144, 430), (430, 662, 613), (613, 179, 131), (1349, 1346, 662), (376, 1338, 1348), (1348, 399, 376), (138, 125, 182), (182, 325, 138), (356, 325, 1350), (1350, 361, 356), (1350, 1333, 361), (325, 182, 1351), (1351, 1350, 325), (1351, 182, 665), (665, 1352, 1353), (665, 1353, 1351), (665, 667, 1352), (674, 1354, 1352), (674, 1340, 1354), (667, 666, 670), (670, 1352, 667), (1352, 670, 674), (125, 124, 182), (671, 663, 662), (1345, 1342, 672), (1343, 1341, 673), (1340, 674, 673), (377, 374, 1337), (371, 369, 1336), (369, 367, 1334), (366, 364, 1335), (1332, 1335, 364), (1351, 1353, 1355), (1355, 1356, 1351), (1357, 1358, 1359), (1359, 1360, 1357), (1350, 1351, 1361), (1361, 1358, 1350), (1351, 1356, 1362), (1362, 1361, 1351), (1357, 1350, 1358), (1363, 1364, 1361), (1365, 1363, 1362), (1365, 1356, 1355), (1366, 1355, 1354), (1355, 1352, 1354), (1355, 1353, 1352), (1354, 1367, 1366), (1355, 1366, 1365), (1362, 1356, 1365), (1361, 1362, 1363), (1358, 1361, 1364), (1364, 1368, 1358), (1358, 1368, 1369), (1359, 1369, 1370), (1360, 1370, 1371), (1357, 1371, 1333), (1371, 1372, 1332), (1332, 1333, 1371), (1333, 1350, 1357), (1371, 1357, 1360), (1370, 1360, 1359), (1369, 1359, 1358), (1349, 1373, 1374), (1374, 1375, 1349), (1375, 1376, 1349), (1376, 1347, 1346), (1376, 1346, 1349), (1377, 1368, 1364), (1378, 1377, 1363), (1379, 1378, 1365), (1380, 1379, 1366), (1366, 1367, 1380), (1365, 1366, 1379), (1363, 1365, 1378), (1364, 1363, 1377), (1369, 1368, 1377), (1381, 1377, 1378), (1382, 1378, 1379), (1383, 1379, 1380), (1370, 1369, 1381), (1384, 1381, 1382), (1385, 1382, 1383), (1386, 1383, 1387), (1371, 1370, 1384), (1388, 1384, 1385), (1389, 1385, 1386), (1390, 1386, 1391), (1372, 1390, 1392), (1372, 1389, 1390), (1372, 1388, 1389), (1372, 1371, 1388), (1391, 1392, 1390), (1386, 1390, 1389), (1385, 1389, 1388), (1384, 1388, 1371), (1387, 1391, 1386), (1383, 1386, 1385), (1382, 1385, 1384), (1381, 1384, 1370), (1380, 1387, 1383), (1379, 1383, 1382), (1378, 1382, 1381), (1377, 1381, 1369), (1393, 1348, 1338), (1372, 1334, 1335), (1372, 1394, 1336), (1338, 1394, 1393), (1336, 1334, 1372), (1338, 1337, 1394), (1337, 1336, 1394), (1335, 1332, 1372), (1395, 1396, 1397), (1349, 1393, 1398), (1398, 1393, 1395), (1397, 1398, 1395), (1349, 1399, 1400), (1349, 1348, 1393), (1398, 1399, 1349), (1400, 1373, 1349), (1401, 1400, 1399), (1402, 1373, 1400), (1403, 1404, 1376), (1376, 1375, 1403), (1402, 1403, 1374), (1374, 1373, 1402), (1375, 1374, 1403), (1400, 1401, 1402), (1399, 1405, 1401), (1398, 1406, 1405), (1405, 1399, 1398), (1407, 1380, 1367), (1367, 1404, 1407), (1393, 1394, 1408), (1395, 1408, 1409), (1396, 1409, 1410), (1397, 1410, 1406), (1406, 1398, 1397), (1410, 1397, 1396), (1409, 1396, 1395), (1408, 1395, 1393), (1407, 1404, 1403), (1411, 1403, 1402), (1412, 1402, 1401), (1413, 1401, 1405), (1405, 1406, 1413), (1401, 1413, 1412), (1402, 1412, 1411), (1403, 1411, 1407), (1380, 1407, 1414), (1387, 1414, 1415), (1391, 1415, 1416), (1392, 1416, 1394), (1394, 1372, 1392), (1416, 1392, 1391), (1415, 1391, 1387), (1414, 1387, 1380), (1408, 1394, 1416), (1417, 1416, 1415), (1418, 1415, 1414), (1419, 1414, 1407), (1409, 1408, 1417), (1420, 1417, 1418), (1421, 1418, 1419), (1422, 1419, 1411), (1410, 1409, 1420), (1423, 1420, 1421), (1424, 1421, 1422), (1425, 1422, 1412), (1406, 1425, 1413), (1406, 1424, 1425), (1406, 1423, 1424), (1406, 1410, 1423), (1412, 1413, 1425), (1422, 1425, 1424), (1421, 1424, 1423), (1420, 1423, 1410), (1411, 1412, 1422), (1419, 1422, 1421), (1418, 1421, 1420), (1417, 1420, 1409), (1407, 1411, 1419), (1414, 1419, 1418), (1415, 1418, 1417), (1416, 1417, 1408), (1426, 1342, 1345), (1427, 1343, 1342), (1427, 1354, 1340), (1376, 1426, 1344), (1342, 1426, 1427), (1340, 1339, 1427), (1404, 1367, 1428), (1367, 1354, 1427), (1345, 1344, 1426), (1339, 1341, 1427), (1427, 1428, 1367), (1341, 1343, 1427), (1344, 1347, 1376), (1404, 1429, 1426), (1426, 1376, 1404), (1428, 1429, 1404), (1428, 1430, 1431), (1431, 1429, 1428), (1432, 1433, 1427), (1427, 1426, 1432), (1434, 1435, 1432), (1426, 1429, 1431), (1431, 1432, 1426), (1432, 1431, 1434), (1427, 1433, 1430), (1436, 1430, 1433), (1433, 1437, 1436), (1430, 1428, 1427), (1434, 1431, 1430), (1436, 1438, 1439), (1439, 1434, 1436), (1430, 1436, 1434), (1437, 1435, 1440), (1435, 1437, 1433), (1433, 1432, 1435), (1440, 1441, 1437), (1441, 1440, 1439), (1439, 1438, 1441), (1434, 1439, 1440), (1440, 1435, 1434), (1437, 1441, 1438), (1438, 1436, 1437)])
me_mp5.materials.append(mat_mp5material0)
me_mp5.use_remesh_fix_poles = True
me_mp5.use_remesh_preserve_attributes = False
me_mp5.use_mirror_vertex_groups = False
me_mp5.update()

# ---- objects
ob_light = bpy.data.objects.new('Light', light_light)
ob_camera = bpy.data.objects.new('Camera', cam_camera)
ob_mp5 = bpy.data.objects.new('mp5', me_mp5)

# ---- transforms, parenting, visibility, modifiers, constraints
ob_light.location = (4.076, 1.005, 5.904)
ob_light.rotation_euler = (0.6503, 0.05522, 1.866)
ob_light.lock_rotations_4d = False
ob_light.empty_display_type = 'ARROWS'
ob_light.color = (0.0, 0.0, 0.0, 0.0)
ob_light.lineart.crease_threshold = 0.0
ob_camera.location = (7.359, -6.926, 4.958)
ob_camera.rotation_euler = (1.109, 0.0, 0.8149)
ob_camera.lock_rotations_4d = False
ob_camera.empty_display_type = 'ARROWS'
ob_camera.color = (0.0, 0.0, 0.0, 0.0)
ob_camera.display_type = 'WIRE'
ob_camera.lineart.crease_threshold = 0.0
ob_mp5.location = (0.0, 0.0, 0.0)
ob_mp5.rotation_euler = (1.571, -0.0, 0.0)
ob_mp5.lineart.crease_threshold = 0.0

# ---- collection membership
col_collection.objects.link(ob_light)
col_collection.objects.link(ob_camera)
col_collection.objects.link(ob_mp5)

# ---- scene / render settings (as saved in the file)
scene.camera = ob_camera
scene.frame_start = 1; scene.frame_end = 250; scene.frame_set(1)
scene.render.engine = 'BLENDER_EEVEE_NEXT'
scene.cycles.use_denoising = False
scene.cycles.samples = 128
scene.cycles.sampling_pattern = 'TABULATED_SOBOL'
scene.cycles.use_adaptive_sampling = False
scene.cycles.use_light_tree = False
scene.view_settings.view_transform = 'Filmic'
bpy.context.view_layer.update()
